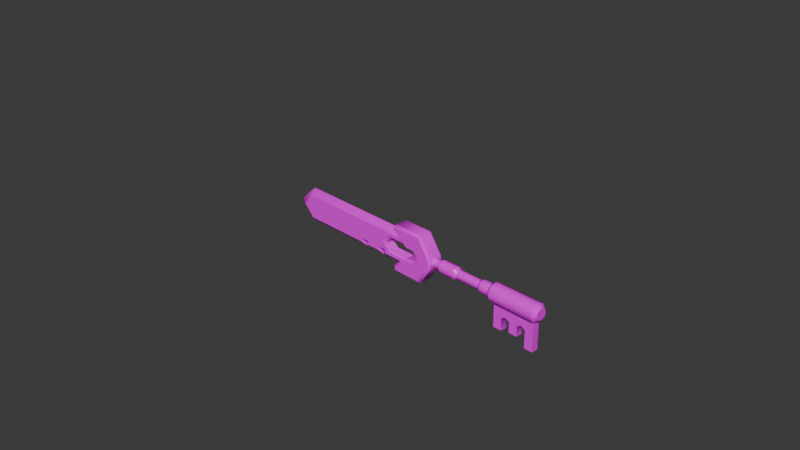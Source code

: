 # Source: blade.blend  (saved by Blender 5.0.119; exported with 4.5.12 LTS)
import bpy
from mathutils import Matrix  # noqa: F401  (used for matrix-valued properties, if any)

bpy.ops.wm.read_factory_settings(use_empty=True)
scene = bpy.context.scene
scene.name = 'Scene'

# ---- collections
col_collection = bpy.data.collections.new('Collection'); scene.collection.children.link(col_collection)

# ---- images (referenced by path relative to the original .blend; pixels are not part of the script)
import os
ASSET_DIR = os.environ.get("B2B_ASSET_DIR", "")  # directory of the original .blend (textures are referenced by path, not embedded)
HERE = os.path.dirname(os.path.abspath(__file__))  # packed textures are extracted next to this script under _unpacked/

def load_image(name, relpath, width, height, colorspace="sRGB"):
    """Load a texture the original file referenced (path relative to the .blend, or extracted next to this script)."""
    p = next((c for c in (os.path.join(HERE, relpath), os.path.join(ASSET_DIR, relpath)) if relpath and os.path.exists(c)), "")
    if p:
        img = bpy.data.images.load(p, check_existing=True)
        img.name = name
    else:  # same state as the original file: an image datablock whose file is absent (Cycles renders it pink)
        img = bpy.data.images.new(name, width, height)
        img.source = "FILE"
        img.filepath = "//" + (relpath or name)
    img.colorspace_settings.name = colorspace
    return img
img_meshpart1_diff_png = load_image('Meshpart1_diff.png', 'Meshpart1_diff.png', 1024, 1024, 'sRGB')
img_meshpart1_spec_png = load_image('Meshpart1_spec.png', 'Meshpart1_spec.png', 1024, 1024, 'sRGB')
img_meshpart1_nmap_png = load_image('Meshpart1_nmap.png', 'Meshpart1_nmap.png', 1024, 1024, 'sRGB')

# ---- materials (node trees are filled in below, after node groups)
mat_meshpart1mtl_007 = bpy.data.materials.new('Meshpart1Mtl.007')
mat_meshpart1mtl_007.use_transparency_overlap = False
mat_meshpart1mtl_007.show_transparent_back = False
mat_meshpart1mtl_007.diffuse_color = (1.0, 0.4995, 0.0008047, 1.0)
mat_meshpart1mtl_007.roughness = 1.0
mat_meshpart3mtl_005 = bpy.data.materials.new('Meshpart3Mtl.005')
mat_meshpart3mtl_005.use_transparency_overlap = False
mat_meshpart3mtl_005.show_transparent_back = False
mat_meshpart3mtl_005.diffuse_color = (0.002586, 0.002586, 0.002586, 1.0)
mat_meshpart3mtl_005.roughness = 1.0
mat_meshpart4mtl_005 = bpy.data.materials.new('Meshpart4Mtl.005')
mat_meshpart4mtl_005.use_transparency_overlap = False
mat_meshpart4mtl_005.show_transparent_back = False
mat_meshpart4mtl_005.diffuse_color = (0.7969, 0.3941, 0.0006382, 1.0)
mat_meshpart4mtl_005.roughness = 1.0

# ---- material node trees
mat_meshpart1mtl_007.use_nodes = True; mat_meshpart1mtl_007.node_tree.nodes.clear()
_N = mat_meshpart1mtl_007.node_tree.nodes; _L = mat_meshpart1mtl_007.node_tree.links
n0 = _N.new('ShaderNodeBsdfPrincipled'); n0.name = 'Principled BSDF'; n0.location = (0, 300)
n0.inputs[13].default_value = 0.5001
n1 = _N.new('ShaderNodeOutputMaterial'); n1.name = 'Material Output'; n1.location = (280, 300)
n2 = _N.new('ShaderNodeTexImage'); n2.name = 'Image Texture'; n2.location = (-480, 300)
n2.image = img_meshpart1_diff_png
n3 = _N.new('ShaderNodeTexImage'); n3.name = 'Image Texture.001'; n3.location = (-480, 0)
n3.image = img_meshpart1_spec_png
n4 = _N.new('ShaderNodeTexImage'); n4.name = 'Image Texture.002'; n4.location = (-480, -300)
n4.image = img_meshpart1_diff_png
n5 = _N.new('ShaderNodeTexImage'); n5.name = 'Image Texture.003'; n5.location = (-480, -600)
n5.image = img_meshpart1_nmap_png
n6 = _N.new('ShaderNodeNormalMap'); n6.name = 'Normal Map'; n6.location = (-200, -600)
n6.inputs[0].default_value = 0.0
_L.new(n2.outputs[0], n0.inputs[0])
_L.new(n3.outputs[0], n0.inputs[2])
_L.new(n4.outputs[1], n0.inputs[4])
_L.new(n5.outputs[0], n6.inputs[1])
_L.new(n6.outputs[0], n0.inputs[5])
_L.new(n0.outputs[0], n1.inputs[0])
n1.is_active_output = True
mat_meshpart3mtl_005.use_nodes = True; mat_meshpart3mtl_005.node_tree.nodes.clear()
_N = mat_meshpart3mtl_005.node_tree.nodes; _L = mat_meshpart3mtl_005.node_tree.links
n0 = _N.new('ShaderNodeBsdfPrincipled'); n0.name = 'Principled BSDF'; n0.location = (0, 300)
n0.inputs[13].default_value = 0.002586
n1 = _N.new('ShaderNodeOutputMaterial'); n1.name = 'Material Output'; n1.location = (280, 300)
n2 = _N.new('ShaderNodeTexImage'); n2.name = 'Image Texture'; n2.location = (-480, 300)
n2.image = img_meshpart1_diff_png
n3 = _N.new('ShaderNodeTexImage'); n3.name = 'Image Texture.001'; n3.location = (-480, 0)
n3.image = img_meshpart1_spec_png
n4 = _N.new('ShaderNodeTexImage'); n4.name = 'Image Texture.002'; n4.location = (-480, -300)
n4.image = img_meshpart1_diff_png
n5 = _N.new('ShaderNodeTexImage'); n5.name = 'Image Texture.003'; n5.location = (-480, -600)
n5.image = img_meshpart1_nmap_png
n6 = _N.new('ShaderNodeNormalMap'); n6.name = 'Normal Map'; n6.location = (-200, -600)
n6.inputs[0].default_value = 0.0
_L.new(n2.outputs[0], n0.inputs[0])
_L.new(n3.outputs[0], n0.inputs[2])
_L.new(n4.outputs[1], n0.inputs[4])
_L.new(n5.outputs[0], n6.inputs[1])
_L.new(n6.outputs[0], n0.inputs[5])
_L.new(n0.outputs[0], n1.inputs[0])
n1.is_active_output = True
mat_meshpart4mtl_005.use_nodes = True; mat_meshpart4mtl_005.node_tree.nodes.clear()
_N = mat_meshpart4mtl_005.node_tree.nodes; _L = mat_meshpart4mtl_005.node_tree.links
n0 = _N.new('ShaderNodeBsdfPrincipled'); n0.name = 'Principled BSDF'; n0.location = (0, 300)
n0.inputs[13].default_value = 0.3972
n1 = _N.new('ShaderNodeOutputMaterial'); n1.name = 'Material Output'; n1.location = (280, 300)
n2 = _N.new('ShaderNodeTexImage'); n2.name = 'Image Texture'; n2.location = (-480, 300)
n2.image = img_meshpart1_diff_png
n3 = _N.new('ShaderNodeTexImage'); n3.name = 'Image Texture.001'; n3.location = (-480, 0)
n3.image = img_meshpart1_spec_png
n4 = _N.new('ShaderNodeTexImage'); n4.name = 'Image Texture.002'; n4.location = (-480, -300)
n4.image = img_meshpart1_diff_png
n5 = _N.new('ShaderNodeTexImage'); n5.name = 'Image Texture.003'; n5.location = (-480, -600)
n5.image = img_meshpart1_nmap_png
n6 = _N.new('ShaderNodeNormalMap'); n6.name = 'Normal Map'; n6.location = (-200, -600)
n6.inputs[0].default_value = 0.0
_L.new(n2.outputs[0], n0.inputs[0])
_L.new(n3.outputs[0], n0.inputs[2])
_L.new(n4.outputs[1], n0.inputs[4])
_L.new(n5.outputs[0], n6.inputs[1])
_L.new(n6.outputs[0], n0.inputs[5])
_L.new(n0.outputs[0], n1.inputs[0])
n1.is_active_output = True

# ---- world
world_world = bpy.data.worlds.new('World'); scene.world = world_world
world_world.use_nodes = True; world_world.node_tree.nodes.clear()
_N = world_world.node_tree.nodes; _L = world_world.node_tree.links
n0 = _N.new('ShaderNodeOutputWorld'); n0.name = 'World Output'; n0.location = (200, 100)
n1 = _N.new('ShaderNodeBackground'); n1.name = 'Background'; n1.location = (-200, 100)
n1.inputs[0].default_value = (0.05088, 0.05088, 0.05088, 1.0)
_L.new(n1.outputs[0], n0.inputs[0])
n0.is_active_output = True
world_world.color = (0.05088, 0.05088, 0.05088)
world_world.sun_shadow_jitter_overblur = 0.0

# ---- cameras
cam_camera = bpy.data.cameras.new('Camera')
cam_camera.clip_end = 100.0
cam_camera.ortho_scale = 7.314

# ---- meshes
me_gun_006 = bpy.data.meshes.new('gun.006')
me_gun_006.from_pydata([(0.4446, -0.9623, 2.018), (0.1676, -1.077, 2.018), (0.2826, -1.124, 2.018), (0.3966, -1.077, 2.018), (0.1676, -0.8477, 2.018), (0.1206, -0.9623, 2.018), (0.2826, -0.8003, 2.018), (0.3966, -0.8477, 2.018), (0.3786, -2.027, 1.88), (0.3786, -1.058, 1.88), (0.1866, -1.058, 1.88), (0.1866, -2.027, 1.88), (0.3786, -1.526, 0.8816), (0.1866, -1.526, 0.8816), (0.1866, -1.871, 0.8816), (0.3786, -1.871, 0.8816), (0.4616, -0.8208, -1.454), (0.1026, -0.8208, -1.454), (0.4616, -1.101, -1.454), (0.1026, -1.101, -1.454), (0.4616, -0.2804, -1.834), (0.1026, -0.8208, -1.454), (0.1026, -0.2804, -1.834), (0.4616, -1.641, -1.834), (0.4616, -1.101, -1.454), (0.1026, -1.641, -1.834), (0.1026, -1.101, -1.454), (0.4186, -1.157, -2.981), (0.1466, -1.157, -2.981), (0.1466, -0.9608, -3.173), (0.4186, -0.9608, -3.173), (0.1466, -0.7649, -2.981), (0.4186, -0.7649, -2.981), (0.3786, -1.526, 1.381), (0.1866, -1.526, 1.381), (0.1866, -1.818, 1.381), (0.3786, -1.818, 1.381), (0.2826, -1.26, -3.382), (0.1156, -1.294, -3.461), (0.2826, -1.462, -3.396), (0.1156, -1.181, -3.461), (0.4486, -1.181, -3.461), (0.2826, -1.26, -3.382), (0.4486, -1.294, -3.461), (0.2826, -1.462, -3.396), (0.2826, -1.26, -4.042), (0.1156, -1.294, -4.121), (0.2826, -1.462, -4.056), (0.1156, -1.181, -4.121), (0.4486, -1.181, -4.121), (0.2826, -1.26, -4.042), (0.4486, -1.294, -4.121), (0.2826, -1.462, -4.056), (0.3966, -0.8477, 2.018), (0.2826, -0.6953, 1.912), (0.2826, -0.8003, 2.018), (0.1676, -0.8477, 2.018), (0.4716, -0.7735, 1.912), (0.0936, -0.7735, 1.912), (0.4096, -0.8349, 0.4629), (0.2826, -0.7805, 0.1921), (0.2826, -0.7821, 0.4629), (0.1556, -0.8349, 0.4629), (0.4106, -0.8338, 0.1921), (0.1536, -0.8338, 0.1921), (0.1886, -0.8684, 0.0998), (0.1886, -0.8681, -0.6184), (0.2826, -0.8291, -0.6184), (0.2826, -0.8294, 0.0998), (0.3766, -0.8684, 0.0998), (0.3766, -0.8681, -0.6184), (0.4616, -1.101, -2.334), (0.1026, -1.101, -2.094), (0.4616, -1.101, -2.094), (0.4616, -1.005, -1.974), (0.1026, -1.101, -2.334), (0.4616, -1.476, -2.802), (0.1026, -1.476, -2.802), (0.1026, -1.005, -1.974), (0.1026, -0.2804, -2.723), (0.4616, -0.2804, -1.834), (0.4616, -0.2804, -2.723), (0.1026, -0.2804, -1.834), (0.3766, -0.8681, -0.6184), (0.2826, -0.7789, -0.7107), (0.2826, -0.8291, -0.6184), (0.1886, -0.8681, -0.6184), (0.4126, -0.8326, -0.7107), (0.1526, -0.8326, -0.7107), (0.1526, -0.8326, -0.7107), (0.1516, -0.8315, -1.178), (0.2826, -0.7773, -1.178), (0.2826, -0.7789, -0.7107), (0.4126, -0.8326, -0.7107), (0.4136, -0.8315, -1.178), (0.1906, -0.8707, -1.587), (0.1906, -0.8707, -1.298), (0.2826, -0.8328, -1.587), (0.2826, -0.8328, -1.298), (0.3736, -0.8707, -1.587), (0.3736, -0.8707, -1.298), (0.1906, -0.8707, -1.298), (0.1516, -0.8315, -1.178), (0.2826, -0.7773, -1.178), (0.2826, -0.8328, -1.298), (0.3736, -0.8707, -1.298), (0.4136, -0.8315, -1.178), (0.4186, -1.157, -2.981), (0.1466, -1.154, -1.951), (0.4186, -1.154, -1.951), (0.1466, -1.157, -2.981), (0.1886, -0.8684, 0.0998), (0.1536, -0.8338, 0.1921), (0.2826, -0.7805, 0.1921), (0.2826, -0.8294, 0.0998), (0.3766, -0.8684, 0.0998), (0.4106, -0.8338, 0.1921), (0.4096, -0.8349, 0.4629), (0.4706, -0.7745, 0.5692), (0.2826, -0.6967, 0.5692), (0.2826, -0.7821, 0.4629), (0.1556, -0.8349, 0.4629), (0.0946, -0.7745, 0.5692), (0.0946, -0.7745, 0.5692), (0.0936, -0.7735, 1.912), (0.2826, -0.6953, 1.912), (0.2826, -0.6967, 0.5692), (0.4706, -0.7745, 0.5692), (0.4716, -0.7735, 1.912), (0.1676, -0.8477, 2.018), (0.0936, -0.7735, 1.912), (0.01559, -0.9623, 1.912), (0.1206, -0.9623, 2.018), (0.1676, -1.077, 2.018), (0.0936, -1.151, 1.912), (0.2826, -0.4596, -6.215), (0.2826, -0.9608, -6.768), (0.1156, -0.9608, -6.474), (0.1156, -0.6276, -6.137), (0.1156, -0.9608, -6.474), (0.2826, -1.462, -6.215), (0.1156, -1.294, -6.137), (0.2826, -0.9608, -6.768), (0.1556, -0.8349, 0.4629), (0.1536, -0.8338, 0.1921), (0.1006, -0.9623, 0.1921), (0.1026, -0.9623, 0.4629), (0.1556, -1.09, 0.4629), (0.1536, -1.091, 0.1921), (0.1026, -0.2804, -2.723), (0.1026, -0.4451, -2.802), (0.04861, -0.428, -2.727), (0.04861, -0.341, -2.685), (0.04861, -1.494, -2.727), (0.1026, -1.641, -2.723), (0.04861, -1.581, -2.685), (0.1026, -1.476, -2.802), (0.1886, -1.056, 0.0998), (0.1886, -1.056, -0.6184), (0.1496, -0.9623, -0.6184), (0.1496, -0.9623, 0.0998), (0.1886, -0.8684, 0.0998), (0.1886, -0.8681, -0.6184), (0.1886, -0.8681, -0.6184), (0.1526, -0.8326, -0.7107), (0.09961, -0.9623, -0.7107), (0.1496, -0.9623, -0.6184), (0.1886, -1.056, -0.6184), (0.1526, -1.092, -0.7107), (0.1026, -0.2804, -1.834), (0.1026, -0.2804, -2.723), (0.04861, -0.341, -2.685), (0.1026, -0.2804, -1.834), (0.04861, -0.341, -2.685), (0.04861, -0.341, -1.866), (0.1026, -1.005, -1.974), (0.04861, -0.8877, -1.914), (0.1026, -0.9168, -1.974), (0.04861, -1.034, -1.914), (0.1026, -1.101, -2.334), (0.1026, -1.476, -2.802), (0.04861, -1.494, -2.727), (0.1026, -1.101, -2.334), (0.04861, -1.494, -2.727), (0.04861, -1.161, -2.313), (0.1026, -1.641, -1.834), (0.04861, -1.581, -2.685), (0.1026, -1.641, -2.723), (0.04861, -1.581, -2.685), (0.1026, -1.641, -1.834), (0.04861, -1.581, -1.866), (0.04861, -1.161, -2.073), (0.04861, -1.034, -1.914), (0.1026, -1.005, -1.974), (0.1026, -1.101, -2.094), (0.04861, -0.428, -2.727), (0.1026, -0.8208, -2.334), (0.04861, -0.7602, -2.313), (0.1026, -0.4451, -2.802), (0.1156, -0.6276, -6.137), (0.1156, -0.6276, -1.951), (0.2826, -0.4596, -1.951), (0.2826, -0.4596, -6.215), (0.1526, -1.092, -0.7107), (0.1516, -1.093, -1.178), (0.0976, -0.9623, -1.178), (0.09961, -0.9623, -0.7107), (0.1526, -0.8326, -0.7107), (0.1516, -0.8315, -1.178), (0.04861, -0.7602, -2.073), (0.1026, -0.9168, -1.974), (0.04861, -0.8877, -1.914), (0.1026, -0.8208, -2.094), (0.2826, -1.462, -6.215), (0.2826, -1.462, -4.056), (0.1156, -1.294, -6.137), (0.1156, -1.294, -4.121), (0.1156, -1.294, -1.951), (0.1156, -1.294, -3.181), (0.2826, -1.462, -1.951), (0.2826, -1.462, -3.245), (0.2826, -1.462, -3.905), (0.2826, -1.462, -3.396), (0.1156, -1.294, -3.461), (0.1156, -1.294, -3.841), (0.04861, -0.341, -1.866), (0.04861, -0.8877, -1.914), (0.04861, -0.84, -1.515), (0.04861, -1.082, -1.515), (0.04861, -0.7602, -2.073), (0.04861, -0.7602, -2.313), (0.04861, -1.034, -1.914), (0.04861, -1.581, -1.866), (0.04861, -1.161, -2.073), (0.04861, -1.161, -2.313), (0.04861, -0.428, -2.727), (0.04861, -0.7602, -2.313), (0.04861, -0.341, -2.685), (0.04861, -0.341, -1.866), (0.04861, -1.581, -2.685), (0.04861, -1.161, -2.313), (0.04861, -1.494, -2.727), (0.04861, -1.581, -1.866), (0.1156, -0.9608, -6.137), (0.1156, -0.6276, -6.137), (0.1156, -0.9608, -6.474), (0.1156, -0.9608, -3.241), (0.1156, -0.6276, -6.137), (0.1156, -0.7208, -3.001), (0.1156, -0.6276, -1.951), (0.1156, -0.7208, -1.951), (0.1156, -1.294, -6.137), (0.1156, -0.9608, -6.137), (0.1156, -0.9608, -6.474), (0.1156, -0.9608, -3.241), (0.1156, -1.181, -4.121), (0.1156, -1.181, -3.841), (0.1156, -0.9608, -6.137), (0.1156, -1.294, -6.137), (0.1156, -1.294, -4.121), (0.1156, -1.181, -3.461), (0.1156, -1.294, -3.461), (0.1156, -1.294, -3.841), (0.1156, -1.181, -3.181), (0.1156, -1.201, -3.001), (0.1156, -1.294, -3.181), (0.1156, -1.294, -1.951), (0.1156, -1.201, -1.951), (0.04861, -0.341, -1.866), (0.1026, -0.8208, -1.454), (0.1026, -0.2804, -1.834), (0.04861, -0.84, -1.515), (0.04861, -1.161, -2.313), (0.04861, -1.161, -2.073), (0.1026, -1.101, -2.094), (0.1026, -1.101, -2.334), (0.1866, -1.464, 1.006), (0.1866, -1.464, 1.506), (0.1866, -1.058, 0.632), (0.1866, -1.058, 1.88), (0.1866, -1.526, 1.63), (0.1866, -2.027, 1.88), (0.1866, -2.027, 1.63), (0.1866, -1.526, 1.381), (0.1866, -1.526, 0.8816), (0.1866, -1.871, 0.632), (0.1866, -1.871, 0.8816), (0.1866, -1.526, 1.131), (0.1866, -1.818, 1.381), (0.1866, -1.818, 1.131), (0.1026, -1.101, -1.454), (0.04861, -1.581, -1.866), (0.1026, -1.641, -1.834), (0.04861, -1.082, -1.515), (0.1466, -1.154, -1.951), (0.1466, -1.157, -2.981), (0.1156, -1.201, -1.951), (0.1156, -1.201, -3.001), (0.1026, -1.101, -1.454), (0.04861, -0.84, -1.515), (0.04861, -1.082, -1.515), (0.1026, -0.8208, -1.454), (0.1526, -0.9623, -1.298), (0.1526, -0.9623, -1.587), (0.1906, -1.054, -1.298), (0.1906, -1.054, -1.587), (0.1906, -0.8707, -1.587), (0.1906, -0.8707, -1.298), (0.1026, -0.8208, -2.094), (0.04861, -0.7602, -2.313), (0.1026, -0.8208, -2.334), (0.04861, -0.7602, -2.073), (0.1466, -0.7649, -2.981), (0.1466, -0.7672, -1.951), (0.1156, -0.7208, -1.951), (0.1156, -0.7208, -3.001), (0.1906, -1.054, -1.298), (0.1516, -1.093, -1.178), (0.0976, -0.9623, -1.178), (0.1526, -0.9623, -1.298), (0.1906, -0.8707, -1.298), (0.1516, -0.8315, -1.178), (0.1156, -1.201, -3.001), (0.1466, -0.9608, -3.173), (0.1156, -0.9608, -3.241), (0.1466, -1.157, -2.981), (0.1466, -0.9608, -3.173), (0.1466, -0.7649, -2.981), (0.1156, -0.7208, -3.001), (0.1156, -0.9608, -3.241), (0.1886, -1.056, 0.0998), (0.1536, -1.091, 0.1921), (0.1006, -0.9623, 0.1921), (0.1496, -0.9623, 0.0998), (0.1886, -0.8684, 0.0998), (0.1536, -0.8338, 0.1921), (0.1556, -0.8349, 0.4629), (0.0946, -0.7745, 0.5692), (0.0166, -0.9623, 0.5692), (0.1026, -0.9623, 0.4629), (0.1556, -1.09, 0.4629), (0.0946, -1.15, 0.5692), (0.01559, -0.9623, 1.912), (0.0946, -0.7745, 0.5692), (0.0166, -0.9623, 0.5692), (0.0946, -1.15, 0.5692), (0.0936, -0.7735, 1.912), (0.0936, -1.151, 1.912), (0.4486, -1.294, -3.841), (0.2826, -1.26, -3.919), (0.4486, -1.181, -3.841), (0.2826, -1.462, -3.905), (0.2826, -1.462, -3.905), (0.1156, -1.294, -3.841), (0.2826, -1.26, -3.919), (0.1156, -1.181, -3.841), (0.4486, -1.294, -3.181), (0.2826, -1.26, -3.259), (0.4486, -1.181, -3.181), (0.2826, -1.462, -3.245), (0.2826, -1.462, -3.245), (0.1156, -1.294, -3.181), (0.2826, -1.26, -3.259), (0.1156, -1.181, -3.181), (0.3786, -1.526, 1.131), (0.1866, -1.526, 1.131), (0.3786, -1.818, 1.131), (0.1866, -1.818, 1.131), (0.4616, -1.005, -1.974), (0.1026, -1.476, -2.802), (0.1026, -1.005, -1.974), (0.4616, -0.9168, -1.974), (0.1026, -0.9168, -1.974), (0.4616, -0.4451, -2.802), (0.1026, -0.2804, -2.723), (0.1026, -0.4451, -2.802), (0.4616, -0.2804, -2.723), (0.4616, -1.641, -2.723), (0.1026, -1.641, -2.723), (0.4616, -1.476, -2.802), (0.3786, -2.027, 1.63), (0.1866, -1.526, 1.63), (0.3786, -1.526, 1.63), (0.1866, -2.027, 1.63), (0.3786, -1.058, 0.632), (0.3786, -1.871, 0.632), (0.1866, -1.871, 0.632), (0.1866, -1.058, 0.632), (0.1676, -1.077, 2.018), (0.0936, -1.151, 1.912), (0.2826, -1.229, 1.912), (0.2826, -1.124, 2.018), (0.3966, -1.077, 2.018), (0.4716, -1.151, 1.912), (0.1556, -1.09, 0.4629), (0.1536, -1.091, 0.1921), (0.2826, -1.144, 0.1921), (0.2826, -1.142, 0.4629), (0.4096, -1.09, 0.4629), (0.4106, -1.091, 0.1921), (0.1886, -1.056, 0.0998), (0.2826, -1.095, -0.6184), (0.2826, -1.095, 0.0998), (0.3766, -1.056, 0.0998), (0.1886, -1.056, -0.6184), (0.3766, -1.056, -0.6184), (0.3786, -1.526, 1.131), (0.1866, -1.526, 1.131), (0.3786, -1.464, 1.006), (0.1866, -1.464, 1.006), (0.3786, -1.526, 0.8816), (0.1866, -1.526, 0.8816), (0.4616, -0.9168, -1.974), (0.1026, -0.9168, -1.974), (0.4616, -0.8208, -2.094), (0.1026, -0.8208, -2.094), (0.1026, -0.8208, -2.334), (0.4616, -0.8208, -2.334), (0.1026, -0.4451, -2.802), (0.4616, -0.4451, -2.802), (0.3786, -2.027, 1.88), (0.1866, -2.027, 1.88), (0.3786, -2.027, 1.63), (0.1866, -2.027, 1.63), (0.1866, -1.871, 0.8816), (0.3786, -1.871, 0.632), (0.3786, -1.871, 0.8816), (0.1866, -1.871, 0.632), (0.1866, -1.818, 1.381), (0.3786, -1.818, 1.131), (0.3786, -1.818, 1.381), (0.1866, -1.818, 1.131), (0.4616, -1.641, -2.723), (0.4616, -1.641, -1.834), (0.1026, -1.641, -1.834), (0.1026, -1.641, -2.723), (0.1886, -1.056, -0.6184), (0.1526, -1.092, -0.7107), (0.2826, -1.146, -0.7107), (0.2826, -1.095, -0.6184), (0.3766, -1.056, -0.6184), (0.4126, -1.092, -0.7107), (0.1526, -1.092, -0.7107), (0.2826, -1.147, -1.178), (0.2826, -1.146, -0.7107), (0.4126, -1.092, -0.7107), (0.1516, -1.093, -1.178), (0.4136, -1.093, -1.178), (0.1156, -1.181, -3.841), (0.2826, -1.26, -4.042), (0.2826, -1.26, -3.919), (0.1156, -1.181, -4.121), (0.2826, -1.26, -3.259), (0.1156, -1.181, -3.181), (0.2826, -1.26, -3.382), (0.1156, -1.181, -3.461), (0.4486, -1.181, -3.181), (0.2826, -1.26, -3.259), (0.4486, -1.181, -3.461), (0.2826, -1.26, -3.382), (0.2826, -1.26, -3.919), (0.4486, -1.181, -4.121), (0.4486, -1.181, -3.841), (0.2826, -1.26, -4.042), (0.1906, -1.054, -1.298), (0.1906, -1.054, -1.587), (0.2826, -1.092, -1.298), (0.2826, -1.092, -1.587), (0.3736, -1.054, -1.298), (0.3736, -1.054, -1.587), (0.3736, -1.054, -1.298), (0.4136, -1.093, -1.178), (0.2826, -1.147, -1.178), (0.2826, -1.092, -1.298), (0.1906, -1.054, -1.298), (0.1516, -1.093, -1.178), (0.1466, -0.7649, -2.981), (0.4186, -0.7649, -2.981), (0.1466, -0.7672, -1.951), (0.4186, -0.7672, -1.951), (0.1866, -1.526, 1.63), (0.3786, -1.526, 1.63), (0.3786, -1.464, 1.506), (0.1866, -1.464, 1.506), (0.3786, -1.526, 1.381), (0.1866, -1.526, 1.381), (0.2826, -1.095, 0.0998), (0.2826, -1.144, 0.1921), (0.1886, -1.056, 0.0998), (0.3766, -1.056, 0.0998), (0.1536, -1.091, 0.1921), (0.4106, -1.091, 0.1921), (0.1556, -1.09, 0.4629), (0.0946, -1.15, 0.5692), (0.2826, -1.228, 0.5692), (0.2826, -1.142, 0.4629), (0.4096, -1.09, 0.4629), (0.4706, -1.15, 0.5692), (0.0946, -1.15, 0.5692), (0.0936, -1.151, 1.912), (0.2826, -1.229, 1.912), (0.2826, -1.228, 0.5692), (0.4706, -1.15, 0.5692), (0.4716, -1.151, 1.912), (0.3966, -0.8477, 2.018), (0.4716, -0.7735, 1.912), (0.5496, -0.9623, 1.912), (0.4446, -0.9623, 2.018), (0.3966, -1.077, 2.018), (0.4716, -1.151, 1.912), (0.5496, -0.9623, 1.912), (0.4446, -0.9623, 2.018), (0.2826, -0.4596, -6.215), (0.4486, -0.9608, -6.474), (0.2826, -0.9608, -6.768), (0.4486, -0.6276, -6.137), (0.2826, -1.462, -6.215), (0.2826, -0.9608, -6.768), (0.4486, -0.9608, -6.474), (0.4486, -1.294, -6.137), (0.4096, -0.8349, 0.4629), (0.4106, -0.8338, 0.1921), (0.4646, -0.9623, 0.1921), (0.4626, -0.9623, 0.4629), (0.4096, -1.09, 0.4629), (0.4106, -1.091, 0.1921), (0.4646, -0.9623, 0.1921), (0.4626, -0.9623, 0.4629), (0.5166, -0.428, -2.727), (0.4616, -0.2804, -2.723), (0.5166, -0.341, -2.685), (0.4616, -0.4451, -2.802), (0.4616, -1.641, -2.723), (0.4616, -1.476, -2.802), (0.5166, -1.494, -2.727), (0.5166, -1.581, -2.685), (0.3766, -1.056, 0.0998), (0.3766, -1.056, -0.6184), (0.4156, -0.9623, -0.6184), (0.4156, -0.9623, 0.0998), (0.3766, -0.8684, 0.0998), (0.3766, -0.8681, -0.6184), (0.4156, -0.9623, -0.6184), (0.4156, -0.9623, 0.0998), (0.3766, -0.8681, -0.6184), (0.4126, -0.8326, -0.7107), (0.4656, -0.9623, -0.7107), (0.4156, -0.9623, -0.6184), (0.3766, -1.056, -0.6184), (0.4126, -1.092, -0.7107), (0.4656, -0.9623, -0.7107), (0.4156, -0.9623, -0.6184), (0.4616, -0.2804, -1.834), (0.5166, -0.341, -2.685), (0.4616, -0.2804, -2.723), (0.5166, -0.341, -2.685), (0.4616, -0.2804, -1.834), (0.5166, -0.341, -1.866), (0.4616, -1.005, -1.974), (0.4616, -0.9168, -1.974), (0.5166, -0.8877, -1.914), (0.5166, -1.034, -1.914), (0.5166, -1.494, -2.727), (0.4616, -1.101, -2.334), (0.5166, -1.161, -2.313), (0.4616, -1.101, -2.334), (0.5166, -1.494, -2.727), (0.4616, -1.476, -2.802), (0.5166, -1.581, -2.685), (0.5166, -1.581, -1.866), (0.4616, -1.641, -1.834), (0.5166, -1.581, -2.685), (0.4616, -1.641, -1.834), (0.4616, -1.641, -2.723), (0.5166, -1.161, -2.073), (0.4616, -1.005, -1.974), (0.5166, -1.034, -1.914), (0.4616, -1.101, -2.094), (0.4616, -0.8208, -2.334), (0.4616, -0.4451, -2.802), (0.5166, -0.428, -2.727), (0.5166, -0.7602, -2.313), (0.2826, -0.4596, -1.951), (0.4486, -0.6276, -6.137), (0.2826, -0.4596, -6.215), (0.4486, -0.6276, -1.951), (0.4126, -1.092, -0.7107), (0.4136, -1.093, -1.178), (0.4676, -0.9623, -1.178), (0.4656, -0.9623, -0.7107), (0.4126, -0.8326, -0.7107), (0.4136, -0.8315, -1.178), (0.4676, -0.9623, -1.178), (0.4656, -0.9623, -0.7107), (0.5166, -0.7602, -2.073), (0.4616, -0.9168, -1.974), (0.4616, -0.8208, -2.094), (0.5166, -0.8877, -1.914), (0.4486, -1.294, -6.137), (0.4486, -1.294, -4.121), (0.2826, -1.462, -4.056), (0.2826, -1.462, -6.215), (0.4486, -1.294, -3.181), (0.4486, -1.294, -1.951), (0.2826, -1.462, -1.951), (0.2826, -1.462, -3.245), (0.4486, -1.294, -3.841), (0.4486, -1.294, -3.461), (0.2826, -1.462, -3.396), (0.2826, -1.462, -3.905), (0.5166, -1.034, -1.914), (0.5166, -1.581, -1.866), (0.5166, -1.161, -2.073), (0.5166, -1.161, -2.313), (0.5166, -1.082, -1.515), (0.5166, -0.84, -1.515), (0.5166, -0.8877, -1.914), (0.5166, -0.341, -1.866), (0.5166, -0.7602, -2.073), (0.5166, -0.7602, -2.313), (0.5166, -1.581, -2.685), (0.5166, -1.161, -2.313), (0.5166, -1.581, -1.866), (0.5166, -1.494, -2.727), (0.5166, -0.341, -2.685), (0.5166, -0.7602, -2.313), (0.5166, -0.428, -2.727), (0.5166, -0.341, -1.866), (0.4486, -0.6276, -6.137), (0.4486, -0.9608, -3.241), (0.4486, -0.9608, -6.137), (0.4486, -0.9608, -6.474), (0.4486, -0.6276, -6.137), (0.4486, -0.7208, -3.001), (0.4486, -0.6276, -1.951), (0.4486, -0.7208, -1.951), (0.4486, -0.9608, -6.137), (0.4486, -1.294, -6.137), (0.4486, -0.9608, -6.474), (0.4486, -1.181, -3.461), (0.4486, -1.294, -3.461), (0.4486, -1.294, -3.841), (0.4486, -1.181, -3.841), (0.4486, -0.9608, -3.241), (0.4486, -1.181, -3.181), (0.4486, -1.181, -4.121), (0.4486, -1.201, -3.001), (0.4486, -0.9608, -6.137), (0.4486, -1.294, -6.137), (0.4486, -1.294, -4.121), (0.4486, -1.294, -3.181), (0.4486, -1.294, -1.951), (0.4486, -1.201, -1.951), (0.5166, -0.341, -1.866), (0.4616, -0.8208, -1.454), (0.5166, -0.84, -1.515), (0.4616, -0.2804, -1.834), (0.4616, -1.101, -2.094), (0.5166, -1.161, -2.313), (0.4616, -1.101, -2.334), (0.5166, -1.161, -2.073), (0.3786, -2.027, 1.88), (0.3786, -1.526, 1.63), (0.3786, -1.058, 1.88), (0.3786, -2.027, 1.63), (0.3786, -1.464, 1.506), (0.3786, -1.058, 0.632), (0.3786, -1.464, 1.006), (0.3786, -1.526, 0.8816), (0.3786, -1.871, 0.632), (0.3786, -1.871, 0.8816), (0.3786, -1.526, 1.131), (0.3786, -1.526, 1.381), (0.3786, -1.818, 1.131), (0.3786, -1.818, 1.381), (0.4616, -1.101, -1.454), (0.4616, -1.641, -1.834), (0.5166, -1.581, -1.866), (0.4616, -1.101, -1.454), (0.5166, -1.581, -1.866), (0.5166, -1.082, -1.515), (0.4486, -1.201, -1.951), (0.4186, -1.157, -2.981), (0.4186, -1.154, -1.951), (0.4486, -1.201, -3.001), (0.5166, -0.84, -1.515), (0.4616, -1.101, -1.454), (0.5166, -1.082, -1.515), (0.4616, -0.8208, -1.454), (0.3736, -1.054, -1.298), (0.3736, -1.054, -1.587), (0.4116, -0.9623, -1.298), (0.4116, -0.9623, -1.587), (0.3736, -0.8707, -1.587), (0.3736, -0.8707, -1.298), (0.4116, -0.9623, -1.587), (0.4116, -0.9623, -1.298), (0.5166, -0.7602, -2.313), (0.5166, -0.7602, -2.073), (0.4616, -0.8208, -2.094), (0.4616, -0.8208, -2.334), (0.4486, -0.7208, -1.951), (0.4186, -0.7649, -2.981), (0.4486, -0.7208, -3.001), (0.4186, -0.7672, -1.951), (0.4116, -0.9623, -1.298), (0.4676, -0.9623, -1.178), (0.3736, -1.054, -1.298), (0.4136, -1.093, -1.178), (0.3736, -0.8707, -1.298), (0.4136, -0.8315, -1.178), (0.4676, -0.9623, -1.178), (0.4116, -0.9623, -1.298), (0.4486, -1.201, -3.001), (0.4486, -0.9608, -3.241), (0.4186, -0.9608, -3.173), (0.4186, -1.157, -2.981), (0.4186, -0.9608, -3.173), (0.4486, -0.7208, -3.001), (0.4186, -0.7649, -2.981), (0.4486, -0.9608, -3.241), (0.3766, -1.056, 0.0998), (0.4106, -1.091, 0.1921), (0.4646, -0.9623, 0.1921), (0.4156, -0.9623, 0.0998), (0.3766, -0.8684, 0.0998), (0.4106, -0.8338, 0.1921), (0.4646, -0.9623, 0.1921), (0.4156, -0.9623, 0.0998), (0.4096, -0.8349, 0.4629), (0.5476, -0.9623, 0.5692), (0.4626, -0.9623, 0.4629), (0.4706, -0.7745, 0.5692), (0.4096, -1.09, 0.4629), (0.4706, -1.15, 0.5692), (0.5476, -0.9623, 0.5692), (0.4626, -0.9623, 0.4629), (0.4706, -0.7745, 0.5692), (0.4706, -1.15, 0.5692), (0.4716, -0.7735, 1.912), (0.5496, -0.9623, 1.912), (0.5476, -0.9623, 0.5692), (0.4716, -1.151, 1.912), (0.5496, -0.9623, 1.912), (0.5476, -0.9623, 0.5692), (-0.06439, 0.1639, -5.051), (0.09662, -0.07935, -5.051), (0.07562, 0.902, 1.541), (-0.1934, 0.903, -1.19), (0.2316, 0.0624, 3.83), (-0.2424, 0.2562, 3.783), (-0.1954, 0.0624, 3.83), (0.1846, -0.05524, -0.3404), (-0.1484, 0.1875, -0.5111), (0.2416, 0.3629, -0.5674), (0.2446, 0.9538, 1.573), (0.2446, 0.955, -1.19), (-0.2694, 0.7552, -1.19), (-0.03638, 1.021, -1.233), (0.09662, -0.2533, -5.467), (0.01761, 0.718, -5.746), (-0.2094, 0.9538, 1.374), (0.2646, 0.08284, 3.802), (0.2416, 0.5934, -1.725), (0.02161, 1.007, -1.277), (0.01462, 1.007, -1.277), (0.09161, 1.014, -1.323), (-0.03638, 1.021, -1.323), (-0.03638, 1.028, 1.473), (0.07159, 1.028, 1.442), (-0.02341, 0.8611, 1.356), (0.2416, 0.8229, 1.175), (-0.2064, 0.8229, 1.575), (0.2416, 0.8229, -1.485), (-0.1824, 0.4523, 3.21), (0.1676, 0.5029, 3.21), (-0.1144, 0.6944, -5.695), (0.1676, 0.5029, 2.05), (-0.2064, 0.4962, -0.5311), (0.2316, 0.5385, 3.51), (0.1616, -0.05071, -2.04), (0.1846, -0.05524, 0.9361), (0.2446, 0.9538, 1.374), (0.3046, 0.9538, 1.573), (-0.2094, 0.955, -1.39), (0.1256, -0.01592, -2.022), (0.2416, 0.7039, 1.055), (-0.2724, 0.006902, 3.597), (0.3076, -0.8413, 3.421), (0.0816, 0.4987, -6.026), (0.0816, 0.6258, -5.84), (-0.1144, 0.6944, -5.695), (-0.2724, -1.358, 3.421), (-0.3374, -1.172, 4.18), (-0.1154, 0.6955, -3.266), (-0.1484, -0.5821, 2.19), (-0.1064, 0.438, -1.737), (-0.03638, 0.9199, 1.473), (-0.009399, 0.9087, 1.442), (0.05859, 0.8622, -1.173), (-0.2874, 0.9379, 1.558), (-0.2694, 0.7139, -1.29), (-0.2634, -0.7054, 2.071), (-0.2634, -0.2165, 3.76), (-0.2284, -0.7522, 2.088), (-0.2424, 0.2072, -0.5078), (-0.2224, -0.6251, 1.986), (-0.1954, 0.0624, 3.83), (-0.1954, 0.002402, 1.959), (-0.1954, 0.002402, 1.699), (-0.1064, 0.438, 1.263), (-0.09238, 0.4521, -2.88), (-0.1824, 0.1029, 2.05), (0.04861, 0.9426, -1.233), (-0.1264, -0.2093, -2.124), (-0.1154, 0.4289, -3.266), (-0.1154, 0.6955, -2.937), (-0.1624, -0.3782, 2.258), (-0.05539, 1.014, -1.233), (-0.09238, 0.6724, -3.323), (-0.1794, -0.08619, -0.3561), (0.2266, 0.8551, -1.409), (-0.1154, 0.4289, -2.937), (-0.04639, 0.4987, -5.84), (0.0816, 0.4987, -5.84), (0.09662, -0.2533, -5.675), (-0.2094, 0.754, 1.374), (0.1846, -0.2621, -0.8101), (0.1256, 0.1195, -2.501), (0.2316, -0.0576, -2.891), (0.2316, 0.3029, 1.084), (0.2446, 0.754, 1.374), (0.3046, 0.955, -1.39), (-0.2694, 0.955, -1.39), (0.2416, 0.4829, 1.055), (0.06161, 0.9307, 1.442), (0.0946, 0.974, 1.442), (-0.3374, -0.9151, 3.794), (-0.3374, -1.297, 3.421), (-0.3374, -0.9117, 3.421), (-0.2264, -0.8865, 3.366), (-0.2704, -1.235, 3.366), (-0.2694, 0.754, 1.374), (0.2646, -0.7363, 1.907), (-0.1484, -0.5821, 2.19), (0.1846, -0.5821, 1.07), (0.07159, 0.9199, 1.473), (0.09662, -0.1234, -4.636), (0.2776, -0.01092, -2.879), (0.2316, -0.0576, -2.429), (0.2776, 0.04908, 1.946), (-0.1954, -0.0576, -2.429), (0.2176, 0.1029, 3.21), (0.1276, 0.4521, -5.996), (0.1496, 0.43, -5.695), (0.1276, 0.4521, -2.88), (0.2316, -0.0576, -2.891), (0.2316, 0.002402, 1.699), (0.2316, 0.1424, -0.4873), (0.2316, 0.1424, 1.047), (0.2316, 0.4029, 1.01), (0.1276, 0.4521, -3.323), (0.2446, 0.7552, -1.19), (-0.2094, 0.7552, -1.39), (-0.2094, 0.7552, -1.19), (-0.04639, 0.6258, -6.026), (0.1496, 0.6944, -5.695), (0.1416, 0.438, -1.737), (0.04462, 0.9087, 1.473), (-0.0484, 0.9366, 1.457), (0.1846, -0.2621, -0.8101), (0.3226, 0.9379, 1.558), (0.3226, 0.9379, 1.39), (0.3226, 0.7352, 1.474), (0.3226, 0.8551, -1.171), (0.3226, 0.8551, -1.409), (0.3226, 0.7364, -1.29), (0.3046, 0.9538, 1.374), (0.3046, 0.754, 1.374), (0.2986, -0.7054, 2.071), (0.2986, 0.04111, 2.054), (0.2646, -0.7522, 2.088), (0.2776, 0.2072, 1.068), (0.2776, 0.2718, 2.372), (0.2776, 0.2562, 3.783), (0.2576, -0.6251, 1.986), (0.2776, -0.01092, -2.879), (0.2776, 0.1891, -0.5166), (0.2316, 0.4029, -0.4501), (0.1276, 0.4521, -5.746), (0.1276, 0.6724, -2.88), (0.2156, -0.06208, -0.8929), (0.2156, 0.1565, 2.159), (-0.03638, 1.021, -1.323), (-0.01239, 0.9426, -1.233), (0.0686, 0.8213, -1.233), (-0.1914, 0.9379, 1.558), (-0.1914, 0.9379, 1.39), (-0.1914, 0.7364, -1.29), (-0.1914, 0.8551, -1.171), (-0.1914, 0.9738, -1.29), (0.1616, 0.2678, -2.338), (0.3726, -0.9117, 3.421), (0.3726, -0.9151, 3.794), (0.3726, -0.7592, 3.857), (0.3726, 0.006902, 3.679), (0.1506, 0.4289, -2.937), (0.1506, 0.6955, -2.937), (0.1496, 0.6944, -4.616), (-0.2814, 0.2701, 1.933), (-0.2814, 0.3261, 1.937), (-0.2814, 0.2701, 1.98), (-0.2814, 0.3459, 1.956), (-0.2904, 0.3459, 1.956), (-0.2904, 0.3459, 1.956), (-0.3284, 0.3396, 1.959), (-0.3004, 0.2761, 1.959), (-0.2944, 0.2759, 1.964), (-0.2304, 0.3244, 1.964), (-0.2294, 0.3236, 1.964), (-0.2384, 0.2755, 1.964), (-0.2414, 0.2755, 1.964), (-0.2474, 0.2783, 1.964), (-0.2844, 0.2765, 1.964), (-0.2944, 0.2759, 1.964), (-0.3324, 0.3373, 1.964), (-0.3504, 0.3348, 1.964), (-0.3454, 0.2739, 1.964), (-0.3624, 0.2669, 1.964), (-0.3714, 0.3438, 1.964), (-0.3904, 0.2867, 1.964), (-0.3984, 0.3501, 1.964), (-0.2744, 0.24, 1.993), (-0.3554, 0.2867, 1.964), (-0.3574, 0.3354, 1.959), (-0.3554, 0.3387, 1.964), (-0.2744, 0.3529, 2.017), (-0.2894, 0.2764, 2.007), (-0.3254, 0.325, 1.948), (-0.3534, 0.3548, 1.964), (-0.3714, 0.3583, 1.948), (-0.3924, 0.3543, 1.948), (-0.4084, 0.3463, 1.952), (-0.2424, 0.368, 1.908), (-0.3554, 0.2867, 1.948), (-0.3604, 0.2838, 1.948), (-0.3664, 0.282, 1.948), (-0.3724, 0.2854, 1.959), (-0.3784, 0.282, 1.948), (-0.3824, 0.2872, 1.959), (-0.3924, 0.2934, 1.952), (-0.4194, 0.32, 1.948), (-0.4194, 0.304, 1.948), (-0.4114, 0.2873, 1.948), (-0.4084, 0.2777, 1.952), (-0.4084, 0.3463, 1.952), (-0.4114, 0.3367, 1.948), (-0.3004, 0.2761, 1.952), (-0.3464, 0.33, 1.948), (-0.3454, 0.2739, 1.948), (-0.3284, 0.2845, 1.952), (-0.3974, 0.3511, 1.948), (-0.4114, 0.3367, 1.948), (-0.2824, 0.2731, 1.952), (-0.2784, 0.2778, 1.952), (-0.3604, 0.3416, 1.948), (-0.3724, 0.3439, 1.948), (-0.3844, 0.3416, 1.948), (-0.3974, 0.3511, 1.948), (-0.3944, 0.3348, 1.948), (-0.3904, 0.2867, 1.948), (-0.3624, 0.2669, 1.948), (-0.2524, 0.3005, 1.948), (-0.2844, 0.2765, 1.948), (-0.2944, 0.2759, 1.948), (-0.2924, 0.2752, 1.948), (-0.2304, 0.3244, 1.948), (-0.2304, 0.2817, 1.948), (-0.2444, 0.2764, 1.948), (-0.2474, 0.2783, 1.948), (-0.3504, 0.2975, 1.952), (-0.3874, 0.29, 1.952), (-0.3574, 0.3354, 1.952), (-0.2894, 0.2764, 1.906), (-0.4084, 0.2777, 1.959), (-0.3824, 0.2669, 1.964), (-0.3714, 0.2657, 1.948), (-0.3454, 0.2739, 1.964), (-0.3454, 0.2739, 1.948), (-0.3354, 0.2768, 1.959), (-0.3004, 0.2761, 1.959), (-0.2884, 0.2752, 1.964), (-0.2844, 0.2765, 1.964), (-0.2824, 0.2731, 1.959), (-0.3064, 0.2966, 1.952), (-0.3024, 0.3005, 1.964), (-0.2744, 0.24, 1.92), (-0.3724, 0.3439, 1.964), (-0.3724, 0.3439, 1.948), (-0.3714, 0.3438, 1.964), (-0.3604, 0.3416, 1.948), (-0.2894, 0.2513, 1.926), (-0.3234, 0.3289, 1.952), (-0.2744, 0.2966, 1.959), (-0.3954, 0.2975, 1.959)], [(945, 946), (991, 992), (912, 913), (963, 964), (918, 919), (934, 935), (978, 979), (992, 993), (997, 999), (764, 765), (920, 921), (974, 975), (944, 945)], [(0, 1, 2), (0, 2, 3), (0, 4, 1), (1, 4, 5), (4, 0, 6), (6, 0, 7), (8, 9, 10), (8, 10, 11), (13, 14, 12), (15, 12, 14), (16, 17, 18), (18, 17, 19), (20, 21, 16), (21, 20, 22), (23, 24, 25), (24, 26, 25), (27, 29, 28), (27, 30, 29), (30, 31, 29), (30, 32, 31), (33, 34, 35), (36, 33, 35), (37, 38, 39), (38, 37, 40), (41, 42, 43), (43, 42, 44), (45, 46, 47), (46, 45, 48), (49, 50, 51), (51, 50, 52), (53, 54, 55), (55, 54, 56), (54, 53, 57), (54, 58, 56), (59, 60, 61), (60, 62, 61), (60, 59, 63), (62, 60, 64), (65, 67, 66), (67, 65, 68), (69, 67, 68), (67, 69, 70), (71, 72, 73), (73, 72, 74), (72, 71, 75), (76, 75, 71), (75, 76, 77), (74, 72, 78), (80, 81, 79), (80, 79, 82), (83, 84, 85), (84, 86, 85), (84, 83, 87), (86, 84, 88), (89, 91, 90), (91, 89, 92), (93, 91, 92), (91, 93, 94), (96, 97, 95), (97, 96, 98), (98, 99, 97), (99, 98, 100), (103, 101, 102), (101, 103, 104), (103, 105, 104), (105, 103, 106), (107, 108, 109), (108, 107, 110), (113, 111, 112), (111, 113, 114), (113, 115, 114), (115, 113, 116), (118, 117, 119), (117, 120, 119), (121, 119, 120), (119, 121, 122), (125, 123, 124), (123, 125, 126), (126, 125, 127), (128, 127, 125), (131, 129, 130), (129, 131, 132), (131, 133, 132), (133, 131, 134), (135, 136, 137), (135, 137, 138), (139, 140, 141), (140, 139, 142), (145, 143, 144), (143, 145, 146), (146, 145, 147), (148, 147, 145), (149, 150, 151), (149, 151, 152), (153, 154, 155), (154, 153, 156), (158, 157, 159), (160, 159, 157), (161, 159, 160), (159, 161, 162), (165, 163, 164), (163, 165, 166), (167, 166, 165), (168, 167, 165), (169, 170, 171), (172, 173, 174), (175, 176, 177), (176, 175, 178), (179, 180, 181), (182, 183, 184), (185, 186, 187), (188, 189, 190), (191, 192, 193), (193, 194, 191), (195, 196, 197), (196, 195, 198), (199, 200, 201), (199, 201, 202), (204, 203, 205), (206, 205, 203), (207, 205, 206), (205, 207, 208), (209, 210, 211), (210, 209, 212), (213, 214, 215), (215, 214, 216), (217, 218, 219), (220, 219, 218), (221, 222, 223), (221, 223, 224), (225, 226, 227), (227, 226, 228), (226, 225, 229), (225, 230, 229), (228, 226, 231), (231, 232, 228), (232, 231, 233), (234, 232, 233), (235, 236, 237), (236, 238, 237), (239, 240, 241), (242, 240, 239), (243, 244, 245), (246, 247, 243), (247, 246, 248), (249, 247, 248), (249, 248, 250), (251, 252, 253), (254, 255, 256), (255, 254, 257), (258, 255, 257), (255, 258, 259), (254, 256, 260), (256, 261, 260), (261, 256, 262), (260, 263, 254), (264, 254, 263), (265, 264, 263), (266, 264, 265), (264, 266, 267), (268, 269, 270), (269, 268, 271), (272, 273, 274), (272, 274, 275), (276, 277, 278), (278, 277, 279), (280, 279, 277), (281, 279, 280), (281, 280, 282), (276, 283, 277), (276, 278, 284), (278, 285, 284), (286, 284, 285), (283, 276, 287), (287, 288, 283), (288, 287, 289), (290, 291, 292), (291, 290, 293), (294, 295, 296), (297, 296, 295), (298, 299, 300), (298, 301, 299), (302, 303, 304), (305, 304, 303), (303, 302, 306), (307, 306, 302), (308, 309, 310), (309, 308, 311), (312, 313, 314), (314, 315, 312), (318, 316, 317), (316, 318, 319), (319, 318, 320), (318, 321, 320), (322, 323, 324), (323, 322, 325), (326, 327, 328), (328, 329, 326), (332, 330, 331), (330, 332, 333), (333, 332, 334), (332, 335, 334), (338, 337, 336), (338, 336, 339), (340, 338, 339), (338, 340, 341), (342, 343, 344), (345, 342, 344), (343, 342, 346), (342, 345, 347), (348, 349, 350), (349, 348, 351), (352, 353, 354), (353, 355, 354), (356, 357, 358), (357, 356, 359), (360, 361, 362), (361, 363, 362), (366, 365, 364), (365, 366, 367), (368, 370, 371), (371, 370, 372), (374, 373, 375), (373, 374, 376), (377, 378, 369), (369, 379, 377), (380, 381, 382), (381, 380, 383), (384, 385, 386), (384, 386, 387), (390, 388, 389), (388, 390, 391), (390, 392, 391), (392, 390, 393), (396, 394, 395), (394, 396, 397), (397, 396, 398), (399, 398, 396), (400, 401, 402), (402, 401, 403), (401, 400, 404), (405, 403, 401), (406, 407, 408), (408, 407, 409), (409, 410, 408), (410, 409, 411), (412, 413, 414), (414, 413, 415), (414, 415, 416), (417, 414, 416), (417, 416, 418), (419, 417, 418), (420, 421, 422), (422, 421, 423), (424, 425, 426), (425, 424, 427), (428, 429, 430), (429, 428, 431), (432, 433, 434), (432, 434, 435), (438, 436, 437), (436, 438, 439), (440, 439, 438), (441, 440, 438), (442, 443, 444), (444, 443, 445), (443, 442, 446), (447, 445, 443), (448, 449, 450), (449, 448, 451), (452, 453, 454), (454, 453, 455), (456, 457, 458), (458, 457, 459), (460, 461, 462), (461, 460, 463), (464, 465, 466), (467, 466, 465), (466, 467, 468), (469, 468, 467), (472, 470, 471), (470, 472, 473), (473, 472, 474), (472, 475, 474), (477, 478, 476), (477, 479, 478), (480, 482, 481), (482, 480, 483), (482, 483, 484), (484, 483, 485), (486, 487, 488), (489, 487, 486), (487, 490, 488), (487, 489, 491), (494, 493, 492), (494, 492, 495), (496, 494, 495), (494, 496, 497), (498, 500, 499), (500, 498, 501), (502, 500, 501), (500, 502, 503), (504, 506, 505), (506, 504, 507), (510, 508, 509), (508, 510, 511), (512, 513, 514), (513, 512, 515), (516, 517, 518), (516, 518, 519), (521, 520, 522), (523, 522, 520), (526, 524, 525), (524, 526, 527), (528, 529, 530), (529, 528, 531), (532, 533, 534), (532, 534, 535), (538, 536, 537), (536, 538, 539), (541, 540, 542), (543, 542, 540), (545, 544, 546), (544, 547, 546), (550, 548, 549), (548, 550, 551), (552, 553, 554), (555, 556, 557), (558, 559, 560), (560, 561, 558), (562, 563, 564), (565, 566, 567), (568, 569, 570), (571, 572, 573), (574, 575, 576), (575, 574, 577), (578, 579, 580), (578, 580, 581), (582, 583, 584), (583, 582, 585), (588, 586, 587), (586, 588, 589), (591, 590, 592), (593, 592, 590), (594, 595, 596), (595, 594, 597), (598, 599, 600), (598, 600, 601), (602, 603, 604), (602, 604, 605), (606, 607, 608), (606, 608, 609), (610, 611, 612), (611, 613, 612), (611, 610, 614), (614, 610, 615), (615, 610, 616), (616, 617, 615), (617, 616, 618), (618, 619, 617), (620, 621, 622), (621, 620, 623), (624, 625, 626), (625, 624, 627), (628, 629, 630), (631, 632, 630), (629, 628, 633), (628, 634, 633), (633, 634, 635), (636, 637, 638), (639, 640, 641), (639, 641, 642), (642, 643, 639), (644, 639, 643), (645, 643, 642), (643, 646, 644), (647, 643, 645), (647, 645, 648), (648, 645, 649), (650, 644, 646), (651, 650, 646), (651, 646, 652), (653, 654, 655), (654, 653, 656), (657, 658, 659), (658, 657, 660), (661, 662, 663), (662, 661, 664), (663, 662, 665), (666, 663, 665), (665, 667, 666), (666, 667, 668), (669, 666, 668), (668, 670, 669), (667, 665, 671), (671, 665, 672), (672, 673, 671), (673, 672, 674), (675, 676, 677), (678, 679, 680), (681, 682, 683), (682, 681, 684), (685, 686, 687), (686, 685, 688), (689, 690, 691), (692, 691, 690), (693, 694, 695), (696, 695, 694), (697, 698, 699), (697, 699, 700), (701, 702, 703), (702, 701, 704), (705, 706, 707), (706, 708, 707), (711, 709, 710), (709, 711, 712), (713, 714, 715), (713, 715, 716), (717, 718, 719), (718, 717, 720), (723, 722, 721), (724, 723, 721), (727, 725, 726), (725, 727, 728), (729, 730, 731), (730, 729, 732), (735, 734, 733), (735, 733, 736), (740, 737, 739), (737, 740, 741), (738, 743, 742), (743, 738, 744)])
me_gun_006.polygons.foreach_set('use_smooth', [True] * 432)
_uv = me_gun_006.uv_layers.new(name='UVMap')
_uv.uv.foreach_set('vector', [-2.799, 4.194, -2.833, 4.18, -2.819, 4.174, -2.799, 4.194, -2.819, 4.174, -2.804, 4.18, -2.799, 4.194, -2.833, 4.209, -2.833, 4.18, -2.833, 4.18, -2.833, 4.209, -2.839, 4.194, -2.833, 4.209, -2.799, 4.194, -2.819, 4.215, -2.819, 4.215, -2.799, 4.194, -2.804, 4.209, -2.807, 4.061, -2.807, 4.182, -2.831, 4.182, -2.807, 4.061, -2.831, 4.182, -2.831, 4.061, -2.831, 4.124, -2.831, 4.081, -2.807, 4.124, -2.807, 4.081, -2.807, 4.124, -2.831, 4.081, -2.796, 4.212, -2.841, 4.212, -2.796, 4.177, -2.796, 4.177, -2.841, 4.212, -2.841, 4.177, -2.796, 4.28, -2.841, 4.212, -2.796, 4.212, -2.841, 4.212, -2.796, 4.28, -2.841, 4.28, -2.796, 4.11, -2.796, 4.177, -2.841, 4.11, -2.796, 4.177, -2.841, 4.177, -2.841, 4.11, -2.802, 4.17, -2.836, 4.195, -2.836, 4.17, -2.802, 4.17, -2.802, 4.195, -2.836, 4.195, -2.802, 4.195, -2.836, 4.219, -2.836, 4.195, -2.802, 4.195, -2.802, 4.219, -2.836, 4.219, -2.807, 4.124, -2.831, 4.124, -2.831, 4.087, -2.807, 4.087, -2.807, 4.124, -2.831, 4.087, -2.819, 4.157, -2.84, 4.153, -2.819, 4.132, -2.84, 4.153, -2.819, 4.157, -2.84, 4.167, -2.798, 4.167, -2.819, 4.157, -2.798, 4.153, -2.798, 4.153, -2.819, 4.157, -2.819, 4.132, -2.819, 4.157, -2.84, 4.153, -2.819, 4.132, -2.84, 4.153, -2.819, 4.157, -2.84, 4.167, -2.798, 4.167, -2.819, 4.157, -2.798, 4.153, -2.798, 4.153, -2.819, 4.157, -2.819, 4.132, -3.368, 4.156, -3.355, 4.171, -3.368, 4.171, -3.368, 4.171, -3.355, 4.171, -3.368, 4.185, -3.355, 4.171, -3.368, 4.156, -3.355, 4.147, -3.355, 4.171, -3.355, 4.194, -3.368, 4.185, -3.173, 4.155, -3.14, 4.171, -3.173, 4.171, -3.14, 4.171, -3.173, 4.186, -3.173, 4.171, -3.14, 4.171, -3.173, 4.155, -3.14, 4.154, -3.173, 4.186, -3.14, 4.171, -3.14, 4.187, -3.128, 4.182, -3.038, 4.171, -3.038, 4.182, -3.038, 4.171, -3.128, 4.182, -3.128, 4.171, -3.128, 4.159, -3.038, 4.171, -3.128, 4.171, -3.038, 4.171, -3.128, 4.159, -3.038, 4.159, -2.824, 4.148, -2.854, 4.193, -2.854, 4.148, -2.854, 4.148, -2.854, 4.193, -2.869, 4.148, -2.854, 4.193, -2.824, 4.148, -2.824, 4.193, -2.765, 4.148, -2.824, 4.193, -2.824, 4.148, -2.824, 4.193, -2.765, 4.148, -2.765, 4.193, -2.869, 4.148, -2.854, 4.193, -2.869, 4.193, -2.886, 4.148, -2.775, 4.148, -2.775, 4.193, -2.886, 4.148, -2.775, 4.193, -2.886, 4.193, -3.038, 4.159, -3.027, 4.171, -3.038, 4.171, -3.027, 4.171, -3.038, 4.182, -3.038, 4.171, -3.027, 4.171, -3.038, 4.159, -3.027, 4.154, -3.038, 4.182, -3.027, 4.171, -3.027, 4.187, -3.027, 4.187, -2.968, 4.171, -2.968, 4.187, -2.968, 4.171, -3.027, 4.187, -3.027, 4.171, -3.027, 4.154, -2.968, 4.171, -3.027, 4.171, -2.968, 4.171, -3.027, 4.154, -2.968, 4.154, -2.953, 4.182, -2.917, 4.171, -2.917, 4.182, -2.917, 4.171, -2.953, 4.182, -2.953, 4.171, -2.953, 4.171, -2.917, 4.159, -2.917, 4.171, -2.917, 4.159, -2.953, 4.171, -2.953, 4.159, -2.968, 4.171, -2.953, 4.182, -2.968, 4.187, -2.953, 4.182, -2.968, 4.171, -2.953, 4.171, -2.968, 4.171, -2.953, 4.159, -2.953, 4.171, -2.953, 4.159, -2.968, 4.171, -2.968, 4.154, -2.743, 4.154, -2.872, 4.188, -2.872, 4.154, -2.872, 4.188, -2.743, 4.154, -2.743, 4.188, -3.14, 4.171, -3.128, 4.182, -3.14, 4.187, -3.128, 4.182, -3.14, 4.171, -3.128, 4.171, -3.14, 4.171, -3.128, 4.159, -3.128, 4.171, -3.128, 4.159, -3.14, 4.171, -3.14, 4.154, -3.187, 4.147, -3.173, 4.155, -3.187, 4.171, -3.173, 4.155, -3.173, 4.171, -3.187, 4.171, -3.173, 4.186, -3.187, 4.171, -3.173, 4.171, -3.187, 4.171, -3.173, 4.186, -3.187, 4.194, -3.355, 4.171, -3.187, 4.194, -3.355, 4.194, -3.187, 4.194, -3.355, 4.171, -3.187, 4.171, -3.187, 4.171, -3.355, 4.171, -3.187, 4.147, -3.355, 4.147, -3.187, 4.147, -3.355, 4.171, -2.283, 4.194, -2.27, 4.209, -2.283, 4.218, -2.27, 4.209, -2.283, 4.194, -2.27, 4.194, -2.283, 4.194, -2.27, 4.18, -2.27, 4.194, -2.27, 4.18, -2.283, 4.194, -2.283, 4.171, -3.299, 4.257, -3.368, 4.195, -3.331, 4.195, -3.299, 4.257, -3.331, 4.195, -3.289, 4.236, -3.331, 4.195, -3.299, 4.132, -3.289, 4.153, -3.299, 4.132, -3.331, 4.195, -3.368, 4.195, -2.498, 4.194, -2.464, 4.21, -2.498, 4.211, -2.464, 4.21, -2.498, 4.194, -2.464, 4.194, -2.464, 4.194, -2.498, 4.194, -2.464, 4.179, -2.498, 4.178, -2.464, 4.179, -2.498, 4.194, -2.862, 4.28, -2.872, 4.259, -2.863, 4.261, -2.862, 4.28, -2.863, 4.261, -2.858, 4.272, -2.863, 4.128, -2.862, 4.11, -2.858, 4.117, -2.862, 4.11, -2.863, 4.128, -2.872, 4.13, -2.599, 4.183, -2.509, 4.183, -2.599, 4.194, -2.509, 4.194, -2.599, 4.194, -2.509, 4.183, -2.509, 4.206, -2.599, 4.194, -2.509, 4.194, -2.599, 4.194, -2.509, 4.206, -2.599, 4.206, -2.611, 4.194, -2.599, 4.206, -2.611, 4.211, -2.599, 4.206, -2.611, 4.194, -2.599, 4.194, -2.599, 4.183, -2.599, 4.194, -2.611, 4.194, -2.611, 4.178, -2.599, 4.183, -2.611, 4.194, -2.751, 4.28, -2.862, 4.28, -2.858, 4.272, -2.751, 4.28, -2.858, 4.272, -2.755, 4.272, -2.769, 4.189, -2.761, 4.204, -2.769, 4.2, -2.761, 4.204, -2.769, 4.189, -2.761, 4.186, -2.814, 4.177, -2.872, 4.13, -2.863, 4.128, -2.814, 4.177, -2.863, 4.128, -2.811, 4.17, -2.751, 4.11, -2.858, 4.117, -2.862, 4.11, -2.858, 4.117, -2.751, 4.11, -2.755, 4.117, -2.781, 4.17, -2.761, 4.186, -2.769, 4.189, -2.769, 4.189, -2.784, 4.177, -2.781, 4.17, -2.863, 4.261, -2.814, 4.212, -2.811, 4.22, -2.814, 4.212, -2.863, 4.261, -2.872, 4.259, -3.289, 4.236, -2.766, 4.236, -2.766, 4.257, -3.289, 4.236, -2.766, 4.257, -3.299, 4.257, -2.669, 4.178, -2.611, 4.178, -2.669, 4.194, -2.611, 4.194, -2.669, 4.194, -2.611, 4.178, -2.611, 4.211, -2.669, 4.194, -2.611, 4.194, -2.669, 4.194, -2.611, 4.211, -2.669, 4.211, -2.781, 4.22, -2.769, 4.2, -2.761, 4.204, -2.769, 4.2, -2.781, 4.22, -2.784, 4.212, -3.299, 4.132, -3.029, 4.132, -3.289, 4.153, -3.289, 4.153, -3.029, 4.132, -3.037, 4.153, -2.766, 4.153, -2.92, 4.153, -2.766, 4.132, -2.928, 4.132, -2.766, 4.132, -2.92, 4.153, -3.01, 4.132, -2.946, 4.132, -2.955, 4.153, -3.01, 4.132, -2.955, 4.153, -3.002, 4.153, -2.755, 4.272, -2.761, 4.204, -2.711, 4.21, -2.711, 4.21, -2.761, 4.204, -2.711, 4.18, -2.761, 4.204, -2.755, 4.272, -2.781, 4.22, -2.755, 4.272, -2.811, 4.22, -2.781, 4.22, -2.711, 4.18, -2.761, 4.204, -2.761, 4.186, -2.761, 4.186, -2.755, 4.117, -2.711, 4.18, -2.755, 4.117, -2.761, 4.186, -2.781, 4.17, -2.811, 4.17, -2.755, 4.117, -2.781, 4.17, -2.863, 4.261, -2.811, 4.22, -2.858, 4.272, -2.811, 4.22, -2.755, 4.272, -2.858, 4.272, -2.858, 4.117, -2.811, 4.17, -2.863, 4.128, -2.755, 4.117, -2.811, 4.17, -2.858, 4.117, -3.289, 4.195, -3.289, 4.236, -3.331, 4.195, -2.927, 4.195, -3.289, 4.236, -3.289, 4.195, -3.289, 4.236, -2.927, 4.195, -2.897, 4.225, -2.766, 4.236, -3.289, 4.236, -2.897, 4.225, -2.766, 4.236, -2.897, 4.225, -2.766, 4.225, -3.289, 4.153, -3.289, 4.195, -3.331, 4.195, -2.927, 4.195, -3.037, 4.167, -3.002, 4.167, -3.037, 4.167, -2.927, 4.195, -3.289, 4.195, -3.289, 4.153, -3.037, 4.167, -3.289, 4.195, -3.037, 4.167, -3.289, 4.153, -3.037, 4.153, -2.927, 4.195, -3.002, 4.167, -2.955, 4.167, -3.002, 4.167, -2.955, 4.153, -2.955, 4.167, -2.955, 4.153, -3.002, 4.167, -3.002, 4.153, -2.955, 4.167, -2.92, 4.167, -2.927, 4.195, -2.897, 4.165, -2.927, 4.195, -2.92, 4.167, -2.92, 4.153, -2.897, 4.165, -2.92, 4.167, -2.766, 4.153, -2.897, 4.165, -2.92, 4.153, -2.897, 4.165, -2.766, 4.153, -2.766, 4.165, -2.755, 4.272, -2.704, 4.212, -2.751, 4.28, -2.704, 4.212, -2.755, 4.272, -2.711, 4.21, -2.811, 4.17, -2.781, 4.17, -2.784, 4.177, -2.811, 4.17, -2.784, 4.177, -2.814, 4.177, -2.396, 4.132, -2.334, 4.132, -2.443, 4.182, -2.443, 4.182, -2.334, 4.132, -2.287, 4.182, -2.318, 4.124, -2.287, 4.182, -2.334, 4.132, -2.287, 4.061, -2.287, 4.182, -2.318, 4.124, -2.287, 4.061, -2.318, 4.124, -2.318, 4.061, -2.396, 4.132, -2.349, 4.124, -2.334, 4.132, -2.396, 4.132, -2.443, 4.182, -2.412, 4.124, -2.443, 4.182, -2.443, 4.081, -2.412, 4.124, -2.412, 4.081, -2.412, 4.124, -2.443, 4.081, -2.349, 4.124, -2.396, 4.132, -2.381, 4.124, -2.381, 4.124, -2.349, 4.087, -2.349, 4.124, -2.349, 4.087, -2.381, 4.124, -2.381, 4.087, -2.704, 4.177, -2.755, 4.117, -2.751, 4.11, -2.755, 4.117, -2.704, 4.177, -2.711, 4.18, -2.766, 4.17, -2.895, 4.17, -2.766, 4.165, -2.897, 4.165, -2.766, 4.165, -2.895, 4.17, -2.704, 4.177, -2.711, 4.21, -2.711, 4.18, -2.704, 4.177, -2.704, 4.212, -2.711, 4.21, -2.684, 4.194, -2.72, 4.194, -2.684, 4.183, -2.72, 4.183, -2.684, 4.183, -2.72, 4.194, -2.72, 4.194, -2.684, 4.194, -2.72, 4.206, -2.684, 4.206, -2.72, 4.206, -2.684, 4.194, -2.784, 4.212, -2.811, 4.22, -2.814, 4.212, -2.811, 4.22, -2.784, 4.212, -2.781, 4.22, -2.895, 4.219, -2.766, 4.219, -2.766, 4.225, -2.766, 4.225, -2.897, 4.225, -2.895, 4.219, -2.669, 4.194, -2.684, 4.183, -2.669, 4.178, -2.684, 4.183, -2.669, 4.194, -2.684, 4.194, -2.684, 4.194, -2.669, 4.194, -2.684, 4.206, -2.669, 4.194, -2.669, 4.211, -2.684, 4.206, -2.897, 4.165, -2.918, 4.195, -2.927, 4.195, -2.918, 4.195, -2.897, 4.165, -2.895, 4.17, -2.918, 4.195, -2.895, 4.219, -2.897, 4.225, -2.897, 4.225, -2.927, 4.195, -2.918, 4.195, -2.498, 4.194, -2.509, 4.183, -2.498, 4.178, -2.509, 4.183, -2.498, 4.194, -2.509, 4.194, -2.509, 4.194, -2.498, 4.194, -2.509, 4.206, -2.498, 4.194, -2.498, 4.211, -2.509, 4.206, -2.451, 4.194, -2.451, 4.218, -2.464, 4.21, -2.451, 4.194, -2.464, 4.21, -2.464, 4.194, -2.464, 4.179, -2.451, 4.194, -2.464, 4.194, -2.451, 4.194, -2.464, 4.179, -2.451, 4.171, -2.283, 4.194, -2.451, 4.218, -2.451, 4.194, -2.451, 4.171, -2.283, 4.194, -2.451, 4.194, -2.451, 4.218, -2.283, 4.194, -2.283, 4.218, -2.283, 4.194, -2.451, 4.171, -2.283, 4.171, -2.84, 4.153, -2.819, 4.157, -2.84, 4.167, -2.819, 4.157, -2.84, 4.153, -2.819, 4.132, -2.819, 4.132, -2.798, 4.153, -2.819, 4.157, -2.798, 4.153, -2.798, 4.167, -2.819, 4.157, -2.84, 4.153, -2.819, 4.157, -2.84, 4.167, -2.819, 4.157, -2.84, 4.153, -2.819, 4.132, -2.819, 4.132, -2.798, 4.153, -2.819, 4.157, -2.798, 4.153, -2.798, 4.167, -2.819, 4.157, -2.831, 4.087, -2.807, 4.124, -2.831, 4.124, -2.807, 4.124, -2.831, 4.087, -2.807, 4.087, -2.841, 4.189, -2.796, 4.189, -2.841, 4.2, -2.841, 4.2, -2.796, 4.189, -2.796, 4.2, -2.796, 4.28, -2.841, 4.259, -2.796, 4.259, -2.841, 4.259, -2.796, 4.28, -2.841, 4.28, -2.841, 4.11, -2.796, 4.11, -2.796, 4.13, -2.796, 4.13, -2.841, 4.13, -2.841, 4.11, -2.831, 4.061, -2.807, 4.124, -2.831, 4.124, -2.807, 4.124, -2.831, 4.061, -2.807, 4.061, -2.831, 4.182, -2.831, 4.081, -2.807, 4.081, -2.831, 4.182, -2.807, 4.081, -2.807, 4.182, -2.283, 4.171, -2.27, 4.185, -2.283, 4.194, -2.27, 4.185, -2.283, 4.171, -2.27, 4.171, -2.283, 4.171, -2.27, 4.156, -2.27, 4.171, -2.27, 4.156, -2.283, 4.171, -2.283, 4.147, -2.498, 4.171, -2.464, 4.186, -2.498, 4.187, -2.464, 4.186, -2.498, 4.171, -2.464, 4.171, -2.464, 4.171, -2.498, 4.171, -2.464, 4.155, -2.498, 4.154, -2.464, 4.155, -2.498, 4.171, -2.509, 4.182, -2.599, 4.171, -2.509, 4.171, -2.509, 4.171, -2.599, 4.171, -2.509, 4.159, -2.599, 4.171, -2.509, 4.182, -2.599, 4.182, -2.599, 4.159, -2.509, 4.159, -2.599, 4.171, -2.381, 4.158, -2.381, 4.183, -2.396, 4.158, -2.396, 4.158, -2.381, 4.183, -2.396, 4.183, -2.396, 4.183, -2.412, 4.158, -2.396, 4.158, -2.412, 4.158, -2.396, 4.183, -2.412, 4.183, -2.769, 4.148, -2.769, 4.193, -2.784, 4.148, -2.784, 4.148, -2.769, 4.193, -2.784, 4.193, -2.784, 4.148, -2.784, 4.193, -2.814, 4.193, -2.814, 4.148, -2.784, 4.148, -2.814, 4.193, -2.814, 4.148, -2.814, 4.193, -2.872, 4.193, -2.872, 4.148, -2.814, 4.148, -2.872, 4.193, -2.287, 4.158, -2.287, 4.183, -2.318, 4.158, -2.318, 4.158, -2.287, 4.183, -2.318, 4.183, -2.412, 4.183, -2.443, 4.158, -2.412, 4.158, -2.443, 4.158, -2.412, 4.183, -2.443, 4.183, -2.349, 4.183, -2.381, 4.158, -2.349, 4.158, -2.381, 4.158, -2.349, 4.183, -2.381, 4.183, -2.862, 4.148, -2.751, 4.148, -2.751, 4.193, -2.862, 4.148, -2.751, 4.193, -2.862, 4.193, -2.611, 4.171, -2.599, 4.182, -2.611, 4.187, -2.599, 4.182, -2.611, 4.171, -2.599, 4.171, -2.599, 4.159, -2.599, 4.171, -2.611, 4.171, -2.611, 4.154, -2.599, 4.159, -2.611, 4.171, -2.611, 4.187, -2.669, 4.171, -2.611, 4.171, -2.611, 4.171, -2.669, 4.171, -2.611, 4.154, -2.669, 4.171, -2.611, 4.187, -2.669, 4.187, -2.669, 4.154, -2.611, 4.154, -2.669, 4.171, -3.002, 4.191, -3.027, 4.171, -3.012, 4.171, -3.027, 4.171, -3.002, 4.191, -3.037, 4.191, -2.929, 4.171, -2.92, 4.191, -2.945, 4.171, -2.945, 4.171, -2.92, 4.191, -2.955, 4.191, -2.92, 4.15, -2.929, 4.171, -2.955, 4.15, -2.955, 4.15, -2.929, 4.171, -2.945, 4.171, -3.012, 4.171, -3.037, 4.15, -3.002, 4.15, -3.037, 4.15, -3.012, 4.171, -3.027, 4.171, -2.684, 4.182, -2.72, 4.182, -2.684, 4.171, -2.72, 4.171, -2.684, 4.171, -2.72, 4.182, -2.684, 4.171, -2.72, 4.171, -2.684, 4.159, -2.72, 4.159, -2.684, 4.159, -2.72, 4.171, -2.669, 4.171, -2.684, 4.159, -2.669, 4.154, -2.684, 4.159, -2.669, 4.171, -2.684, 4.171, -2.684, 4.171, -2.669, 4.171, -2.684, 4.182, -2.669, 4.171, -2.669, 4.187, -2.684, 4.182, -2.895, 4.154, -2.766, 4.188, -2.895, 4.188, -2.895, 4.154, -2.766, 4.154, -2.766, 4.188, -2.318, 4.183, -2.334, 4.158, -2.318, 4.158, -2.334, 4.158, -2.318, 4.183, -2.334, 4.183, -2.334, 4.158, -2.334, 4.183, -2.349, 4.158, -2.349, 4.158, -2.334, 4.183, -2.349, 4.183, -2.509, 4.171, -2.498, 4.171, -2.509, 4.182, -2.509, 4.159, -2.498, 4.171, -2.509, 4.171, -2.498, 4.171, -2.498, 4.187, -2.509, 4.182, -2.498, 4.171, -2.509, 4.159, -2.498, 4.154, -2.451, 4.171, -2.451, 4.194, -2.464, 4.186, -2.451, 4.171, -2.464, 4.186, -2.464, 4.171, -2.464, 4.155, -2.451, 4.171, -2.464, 4.171, -2.451, 4.171, -2.464, 4.155, -2.451, 4.147, -2.451, 4.194, -2.283, 4.171, -2.283, 4.194, -2.283, 4.171, -2.451, 4.194, -2.451, 4.171, -2.451, 4.147, -2.283, 4.171, -2.451, 4.171, -2.283, 4.171, -2.451, 4.147, -2.283, 4.147, -3.368, 4.209, -3.355, 4.194, -3.355, 4.218, -3.355, 4.194, -3.368, 4.209, -3.368, 4.194, -3.355, 4.194, -3.368, 4.18, -3.355, 4.171, -3.368, 4.18, -3.355, 4.194, -3.368, 4.194, -2.339, 4.257, -2.306, 4.195, -2.27, 4.195, -2.306, 4.195, -2.339, 4.257, -2.348, 4.236, -2.339, 4.132, -2.27, 4.195, -2.306, 4.195, -2.339, 4.132, -2.306, 4.195, -2.348, 4.153, -3.14, 4.211, -3.173, 4.21, -3.14, 4.194, -3.173, 4.194, -3.14, 4.194, -3.173, 4.21, -3.14, 4.194, -3.173, 4.179, -3.14, 4.178, -3.173, 4.179, -3.14, 4.194, -3.173, 4.194, -2.775, 4.261, -2.775, 4.28, -2.78, 4.272, -2.775, 4.28, -2.775, 4.261, -2.765, 4.259, -2.775, 4.11, -2.765, 4.13, -2.775, 4.128, -2.775, 4.11, -2.775, 4.128, -2.78, 4.117, -3.038, 4.194, -3.128, 4.183, -3.038, 4.183, -3.128, 4.183, -3.038, 4.194, -3.128, 4.194, -3.038, 4.206, -3.128, 4.206, -3.038, 4.194, -3.128, 4.194, -3.038, 4.194, -3.128, 4.206, -3.027, 4.211, -3.038, 4.206, -3.027, 4.194, -3.038, 4.206, -3.038, 4.194, -3.027, 4.194, -3.027, 4.194, -3.038, 4.183, -3.027, 4.178, -3.038, 4.183, -3.027, 4.194, -3.038, 4.194, -2.886, 4.28, -2.78, 4.272, -2.775, 4.28, -2.78, 4.272, -2.886, 4.28, -2.882, 4.272, -2.869, 4.189, -2.869, 4.2, -2.876, 4.204, -2.876, 4.204, -2.876, 4.186, -2.869, 4.189, -2.775, 4.128, -2.824, 4.177, -2.826, 4.17, -2.824, 4.177, -2.775, 4.128, -2.765, 4.13, -2.78, 4.117, -2.882, 4.117, -2.886, 4.11, -2.78, 4.117, -2.886, 4.11, -2.775, 4.11, -2.856, 4.17, -2.869, 4.189, -2.876, 4.186, -2.869, 4.189, -2.856, 4.17, -2.854, 4.177, -2.824, 4.212, -2.765, 4.259, -2.775, 4.261, -2.824, 4.212, -2.775, 4.261, -2.826, 4.22, -2.872, 4.257, -2.348, 4.236, -2.339, 4.257, -2.348, 4.236, -2.872, 4.257, -2.872, 4.236, -2.968, 4.194, -3.027, 4.178, -2.968, 4.178, -3.027, 4.178, -2.968, 4.194, -3.027, 4.194, -2.968, 4.211, -3.027, 4.211, -2.968, 4.194, -3.027, 4.194, -2.968, 4.194, -3.027, 4.211, -2.856, 4.22, -2.869, 4.2, -2.854, 4.212, -2.869, 4.2, -2.856, 4.22, -2.876, 4.204, -2.348, 4.153, -2.601, 4.153, -2.609, 4.132, -2.348, 4.153, -2.609, 4.132, -2.339, 4.132, -2.718, 4.153, -2.872, 4.153, -2.872, 4.132, -2.718, 4.153, -2.872, 4.132, -2.71, 4.132, -2.635, 4.153, -2.683, 4.153, -2.691, 4.132, -2.635, 4.153, -2.691, 4.132, -2.627, 4.132, -2.876, 4.186, -2.882, 4.117, -2.856, 4.17, -2.882, 4.117, -2.826, 4.17, -2.856, 4.17, -2.882, 4.117, -2.876, 4.186, -2.926, 4.18, -2.926, 4.18, -2.876, 4.186, -2.926, 4.21, -2.926, 4.21, -2.876, 4.186, -2.876, 4.204, -2.876, 4.204, -2.882, 4.272, -2.926, 4.21, -2.882, 4.272, -2.876, 4.204, -2.856, 4.22, -2.856, 4.22, -2.826, 4.22, -2.882, 4.272, -2.78, 4.117, -2.826, 4.17, -2.882, 4.117, -2.826, 4.17, -2.78, 4.117, -2.775, 4.128, -2.78, 4.272, -2.826, 4.22, -2.775, 4.261, -2.826, 4.22, -2.78, 4.272, -2.882, 4.272, -2.348, 4.236, -2.711, 4.195, -2.348, 4.195, -2.306, 4.195, -2.348, 4.236, -2.348, 4.195, -2.711, 4.195, -2.348, 4.236, -2.74, 4.225, -2.348, 4.236, -2.872, 4.236, -2.74, 4.225, -2.74, 4.225, -2.872, 4.236, -2.872, 4.225, -2.348, 4.195, -2.348, 4.153, -2.306, 4.195, -2.683, 4.167, -2.683, 4.153, -2.635, 4.153, -2.683, 4.167, -2.635, 4.153, -2.635, 4.167, -2.635, 4.167, -2.711, 4.195, -2.683, 4.167, -2.718, 4.167, -2.683, 4.167, -2.711, 4.195, -2.601, 4.167, -2.711, 4.195, -2.635, 4.167, -2.711, 4.195, -2.74, 4.165, -2.718, 4.167, -2.348, 4.195, -2.711, 4.195, -2.601, 4.167, -2.348, 4.195, -2.601, 4.167, -2.348, 4.153, -2.348, 4.153, -2.601, 4.167, -2.601, 4.153, -2.718, 4.153, -2.718, 4.167, -2.74, 4.165, -2.872, 4.153, -2.718, 4.153, -2.74, 4.165, -2.872, 4.153, -2.74, 4.165, -2.872, 4.165, -2.882, 4.272, -2.934, 4.212, -2.926, 4.21, -2.934, 4.212, -2.882, 4.272, -2.886, 4.28, -2.854, 4.177, -2.826, 4.17, -2.824, 4.177, -2.826, 4.17, -2.854, 4.177, -2.856, 4.17, -3.351, 4.061, -3.319, 4.124, -3.351, 4.182, -3.319, 4.124, -3.351, 4.061, -3.319, 4.061, -3.351, 4.182, -3.319, 4.124, -3.304, 4.132, -3.195, 4.182, -3.351, 4.182, -3.304, 4.132, -3.304, 4.132, -3.241, 4.132, -3.195, 4.182, -3.195, 4.182, -3.241, 4.132, -3.226, 4.124, -3.195, 4.081, -3.195, 4.182, -3.226, 4.124, -3.226, 4.124, -3.226, 4.081, -3.195, 4.081, -3.241, 4.132, -3.304, 4.132, -3.257, 4.124, -3.257, 4.124, -3.304, 4.132, -3.288, 4.124, -3.288, 4.124, -3.257, 4.087, -3.257, 4.124, -3.257, 4.087, -3.288, 4.124, -3.288, 4.087, -2.934, 4.177, -2.886, 4.11, -2.882, 4.117, -2.934, 4.177, -2.882, 4.117, -2.926, 4.18, -2.872, 4.165, -2.743, 4.17, -2.872, 4.17, -2.743, 4.17, -2.872, 4.165, -2.74, 4.165, -2.926, 4.21, -2.934, 4.177, -2.926, 4.18, -2.934, 4.177, -2.926, 4.21, -2.934, 4.212, -2.953, 4.183, -2.917, 4.183, -2.953, 4.194, -2.917, 4.194, -2.953, 4.194, -2.917, 4.183, -2.917, 4.206, -2.953, 4.206, -2.917, 4.194, -2.953, 4.194, -2.917, 4.194, -2.953, 4.206, -2.826, 4.22, -2.856, 4.22, -2.854, 4.212, -2.826, 4.22, -2.854, 4.212, -2.824, 4.212, -2.872, 4.225, -2.743, 4.219, -2.74, 4.225, -2.743, 4.219, -2.872, 4.225, -2.872, 4.219, -2.953, 4.194, -2.968, 4.194, -2.953, 4.183, -2.968, 4.194, -2.968, 4.178, -2.953, 4.183, -2.968, 4.194, -2.953, 4.206, -2.968, 4.211, -2.953, 4.206, -2.968, 4.194, -2.953, 4.194, -2.74, 4.165, -2.711, 4.195, -2.719, 4.195, -2.74, 4.165, -2.719, 4.195, -2.743, 4.17, -2.719, 4.195, -2.74, 4.225, -2.743, 4.219, -2.74, 4.225, -2.719, 4.195, -2.711, 4.195, -3.14, 4.194, -3.14, 4.178, -3.128, 4.183, -3.128, 4.194, -3.14, 4.194, -3.128, 4.183, -3.14, 4.194, -3.128, 4.206, -3.14, 4.211, -3.128, 4.206, -3.14, 4.194, -3.128, 4.194, -3.173, 4.21, -3.187, 4.194, -3.173, 4.194, -3.187, 4.194, -3.173, 4.21, -3.187, 4.218, -3.187, 4.194, -3.187, 4.171, -3.173, 4.179, -3.187, 4.194, -3.173, 4.179, -3.173, 4.194, -3.355, 4.194, -3.187, 4.218, -3.355, 4.218, -3.187, 4.218, -3.355, 4.194, -3.187, 4.194, -3.187, 4.171, -3.355, 4.194, -3.355, 4.171, -3.355, 4.194, -3.187, 4.171, -3.187, 4.194])
me_gun_006.materials.append(mat_meshpart1mtl_007)
me_gun_006.materials.append(mat_meshpart3mtl_005)
me_gun_006.materials.append(mat_meshpart4mtl_005)
me_gun_006.update()
me_gun_006.normals_split_custom_set([tuple(v) for v in zip(*[iter([-3.236e-07, 0.0, 1.0, -1.886e-07, 0.0, 1.0, -2.427e-07, 0.0, 1.0, -3.236e-07, 0.0, 1.0, -2.427e-07, 0.0, 1.0, 1.382e-06, 0.0, 1.0, -3.236e-07, 0.0, 1.0, 0.0, 0.0, 1.0, -1.886e-07, 0.0, 1.0, -1.886e-07, 0.0, 1.0, 0.0, 0.0, 1.0, 0.0, 0.0, 1.0, 0.0, 0.0, 1.0, -3.236e-07, 0.0, 1.0, -4.588e-07, 0.0, 1.0, -4.588e-07, 0.0, 1.0, -3.236e-07, 0.0, 1.0, -2.765e-06, 0.0, 1.0, 0.0, 0.0, 1.0, 0.0, 0.0, 1.0, 0.0, 0.0, 1.0, 0.0, 0.0, 1.0, 0.0, 0.0, 1.0, 0.0, 0.0, 1.0, 0.0, -0.5272, 0.8498, 0.0, 0.0, 1.0, 2.304e-08, -0.5272, 0.8498, 0.0, 0.0, 1.0, 2.304e-08, -0.5272, 0.8498, 0.0, 0.0, 1.0, -1.429e-05, 0.2977, 0.9547, 1.422e-05, 0.2977, 0.9547, -1.422e-05, -0.2977, 0.9547, -1.422e-05, -0.2977, 0.9547, 1.422e-05, 0.2977, 0.9547, 1.429e-05, -0.2977, 0.9547, -2.202e-05, 0.8864, 0.4629, 1.448e-05, 0.3016, 0.9534, -0.000188, 0.3016, 0.9534, 1.448e-05, 0.3016, 0.9534, -2.202e-05, 0.8864, 0.4629, 2.192e-05, 0.8864, 0.4629, -2.192e-05, -0.8865, 0.4628, -1.449e-05, -0.3015, 0.9535, 2.202e-05, -0.8864, 0.4629, -1.449e-05, -0.3015, 0.9535, 0.0001881, -0.3015, 0.9535, 2.202e-05, -0.8864, 0.4629, 0.0, 0.9216, 0.3882, 0.0, 1.474e-05, 1.0, -1.698e-08, 0.9216, 0.3882, 0.0, 0.9216, 0.3882, 0.0, -4.04e-05, 1.0, 0.0, 1.474e-05, 1.0, 0.0, -4.04e-05, 1.0, 0.0, -0.9216, 0.3881, 0.0, 1.474e-05, 1.0, 0.0, -4.04e-05, 1.0, 1.698e-08, -0.9216, 0.3881, 0.0, -0.9216, 0.3881, 2.304e-08, -0.5272, 0.8498, 0.0, -0.5272, 0.8498, 0.0, 0.0, 1.0, 0.0, 0.0, 1.0, 2.304e-08, -0.5272, 0.8498, 0.0, 0.0, 1.0, -0.4182, -0.03944, 0.9075, -0.4182, -0.03947, 0.9075, -0.4182, -0.03945, 0.9075, -0.4182, -0.03947, 0.9075, -0.4182, -0.03944, 0.9075, -0.4183, -0.03946, 0.9075, 0.4183, -0.03947, 0.9075, 0.4182, -0.03946, 0.9075, 0.4182, -0.03948, 0.9075, 0.4182, -0.03948, 0.9075, 0.4182, -0.03946, 0.9075, 0.4181, -0.03945, 0.9075, -0.4182, -0.03943, 0.9075, -0.4182, -0.03943, 0.9075, -0.4182, -0.03945, 0.9075, -0.4182, -0.03943, 0.9075, -0.4182, -0.03943, 0.9075, -0.4183, -0.03947, 0.9074, 0.4183, -0.03944, 0.9075, 0.4182, -0.03941, 0.9075, 0.4182, -0.03946, 0.9075, 0.4182, -0.03946, 0.9075, 0.4182, -0.03941, 0.9075, 0.4182, -0.03944, 0.9075, 0.4788, 0.5289, 0.7007, 6.454e-06, 0.711, 0.7032, 9.524e-05, 0.7111, 0.7031, 9.524e-05, 0.7111, 0.7031, 6.454e-06, 0.711, 0.7032, -0.4788, 0.529, 0.7007, 6.454e-06, 0.711, 0.7032, 0.4788, 0.5289, 0.7007, 0.5656, 0.4345, 0.7009, 6.454e-06, 0.711, 0.7032, -0.5657, 0.4344, 0.7009, -0.4788, 0.529, 0.7007, 0.7564, 0.654, 0.007854, 4.762e-06, 1.0, 0.007888, -3.616e-05, 1.0, 0.007882, 4.762e-06, 1.0, 0.007888, -0.7564, 0.654, 0.007848, -3.616e-05, 1.0, 0.007882, 4.762e-06, 1.0, 0.007888, 0.7564, 0.654, 0.007854, 0.7565, 0.6539, 0.007853, -0.7564, 0.654, 0.007848, 4.762e-06, 1.0, 0.007888, -0.7565, 0.654, 0.007898, -0.7564, 0.6541, -1.615e-05, 5.75e-05, 1.0, 0.0004034, -0.7566, 0.6539, -2.376e-05, 5.75e-05, 1.0, 0.0004034, -0.7564, 0.6541, -1.615e-05, 5.667e-05, 1.0, -0.0001279, 0.7565, 0.654, -1.61e-05, 5.75e-05, 1.0, 0.0004034, 5.667e-05, 1.0, -0.0001279, 5.75e-05, 1.0, 0.0004034, 0.7565, 0.654, -1.61e-05, 0.7564, 0.6541, 4.093e-05, -1.359e-06, 0.9438, -0.3306, 0.0, 0.9436, -0.331, -4.488e-07, 0.9438, -0.3304, -4.488e-07, 0.9438, -0.3304, 0.0, 0.9436, -0.331, 0.0, 0.4345, -0.9007, 0.0, 0.9436, -0.331, -1.359e-06, 0.9438, -0.3306, 0.0, 0.9438, -0.3304, -2.999e-05, 0.2182, -0.9759, 0.0, 0.9438, -0.3304, -1.359e-06, 0.9438, -0.3306, 0.0, 0.9438, -0.3304, -2.999e-05, 0.2182, -0.9759, 2.984e-05, 0.2182, -0.9759, 0.0, 0.4345, -0.9007, 0.0, 0.9436, -0.331, -1.887e-08, 0.4346, -0.9006, -2.211e-05, 0.8865, 0.4628, -2.557e-05, 0.8462, -0.5328, 2.545e-05, 0.8462, -0.5328, -2.211e-05, 0.8865, 0.4628, 2.545e-05, 0.8462, -0.5328, 2.221e-05, 0.8865, 0.4628, 0.6192, 0.622, 0.4792, 3.852e-05, 0.8783, 0.4781, 4.151e-05, 0.8783, 0.4782, 3.852e-05, 0.8783, 0.4781, -0.6191, 0.6221, 0.4792, 4.151e-05, 0.8783, 0.4782, 3.852e-05, 0.8783, 0.4781, 0.6192, 0.622, 0.4792, 0.6934, 0.5436, 0.4729, -0.6191, 0.6221, 0.4792, 3.852e-05, 0.8783, 0.4781, -0.6934, 0.5437, 0.4728, -0.7565, 0.654, 3.426e-05, 4.235e-05, 1.0, 1.883e-06, -0.7564, 0.6541, -1.287e-05, 4.235e-05, 1.0, 1.883e-06, -0.7565, 0.654, 3.426e-05, 4.1e-05, 1.0, -1.252e-06, 0.7565, 0.654, 3.469e-05, 4.235e-05, 1.0, 1.883e-06, 4.1e-05, 1.0, -1.252e-06, 4.235e-05, 1.0, 1.883e-06, 0.7565, 0.654, 3.469e-05, 0.7565, 0.654, -1.329e-05, -0.7565, 0.654, -2.15e-05, -1.392e-05, 1.0, 0.0, -0.7565, 0.654, 2.16e-05, -1.392e-05, 1.0, 0.0, -0.7565, 0.654, -2.15e-05, 1.938e-05, 1.0, -8.713e-07, 1.938e-05, 1.0, -8.713e-07, 0.7564, 0.6541, 2.133e-05, -1.392e-05, 1.0, 0.0, 0.7564, 0.6541, 2.133e-05, 1.938e-05, 1.0, -8.713e-07, 0.7565, 0.6539, -2.144e-05, -2.399e-06, 0.9082, -0.4186, -0.6449, 0.6399, -0.4178, -0.7094, 0.5677, -0.4177, -0.6449, 0.6399, -0.4178, -2.399e-06, 0.9082, -0.4186, -0.0002128, 0.9082, -0.4185, -2.399e-06, 0.9082, -0.4186, 0.6448, 0.6401, -0.4177, -0.0002128, 0.9082, -0.4185, 0.6448, 0.6401, -0.4177, -2.399e-06, 0.9082, -0.4186, 0.7095, 0.5676, -0.4178, 1.689e-08, 0.9232, 0.3844, 1.058e-07, 1.0, -1.846e-05, -1.053e-07, 1.0, -1.849e-05, 1.058e-07, 1.0, -1.846e-05, 1.689e-08, 0.9232, 0.3844, 0.0, 0.9232, 0.3844, 9.435e-06, 0.8848, -0.466, -0.6207, 0.6315, -0.4647, -0.696, 0.5458, -0.4666, -0.6207, 0.6315, -0.4647, 9.435e-06, 0.8848, -0.466, 4.241e-05, 0.8847, -0.4662, 9.435e-06, 0.8848, -0.466, 0.6207, 0.6316, -0.4646, 4.241e-05, 0.8847, -0.4662, 0.6207, 0.6316, -0.4646, 9.435e-06, 0.8848, -0.466, 0.6959, 0.5458, -0.4666, 0.6193, 0.4808, -0.6207, 0.5352, 0.5698, -0.6236, -2.004e-05, 0.7779, -0.6284, 0.5352, 0.5698, -0.6236, -2.839e-05, 0.7778, -0.6285, -2.004e-05, 0.7779, -0.6284, -0.5353, 0.5697, -0.6236, -2.004e-05, 0.7779, -0.6284, -2.839e-05, 0.7778, -0.6285, -2.004e-05, 0.7779, -0.6284, -0.5353, 0.5697, -0.6236, -0.6193, 0.4807, -0.6208, -4.123e-05, 1.0, 1.853e-05, -0.7563, 0.6542, -4.451e-07, -0.7566, 0.6539, 2.411e-05, -0.7563, 0.6542, -4.451e-07, -4.123e-05, 1.0, 1.853e-05, 0.0001189, 1.0, 6.47e-05, 0.0001189, 1.0, 6.47e-05, -4.123e-05, 1.0, 1.853e-05, 0.7565, 0.654, -6.431e-05, 0.7565, 0.654, 2.363e-05, 0.7565, 0.654, -6.431e-05, -4.123e-05, 1.0, 1.853e-05, -0.7108, 5.088e-06, 0.7034, -0.4818, 0.526, 0.7008, -0.5683, 0.4315, 0.7006, -0.4818, 0.526, 0.7008, -0.7108, 5.088e-06, 0.7034, -0.7111, 1.051e-05, 0.7031, -0.7108, 5.088e-06, 0.7034, -0.4818, -0.526, 0.7008, -0.7111, 1.051e-05, 0.7031, -0.4818, -0.526, 0.7008, -0.7108, 5.088e-06, 0.7034, -0.5683, -0.4315, 0.7006, -0.7564, 0.606, -0.2461, -0.8554, 0.0001237, -0.5179, -0.8554, 0.0001353, -0.5179, -0.7564, 0.606, -0.2461, -0.8554, 0.0001353, -0.5179, -0.7542, 0.6121, -0.2376, -0.8554, -0.0001247, -0.518, -0.7565, -0.6059, -0.2462, -0.7543, -0.6121, -0.2376, -0.7565, -0.6059, -0.2462, -0.8554, -0.0001247, -0.518, -0.8554, -0.0001502, -0.518, -1.0, -2.853e-06, 0.007857, -0.758, 0.6522, 0.007893, -0.7577, 0.6525, 0.00781, -0.758, 0.6522, 0.007893, -1.0, -2.853e-06, 0.007857, -1.0, -3.427e-06, 0.007828, -1.0, -3.427e-06, 0.007828, -1.0, -2.853e-06, 0.007857, -0.758, -0.6522, 0.007881, -0.7577, -0.6525, 0.007879, -0.758, -0.6522, 0.007881, -1.0, -2.853e-06, 0.007857, -0.7958, 0.5111, -0.3247, -0.8193, -0.1244, -0.5597, -0.8193, -0.1242, -0.5598, -0.7958, 0.5111, -0.3247, -0.8193, -0.1242, -0.5598, -0.7956, 0.5114, -0.3246, -0.8193, 0.1242, -0.5598, -0.7959, -0.511, -0.3248, -0.7957, -0.5112, -0.3247, -0.7959, -0.511, -0.3248, -0.8193, 0.1242, -0.5598, -0.8193, 0.1244, -0.5597, -0.7579, -0.6524, 6.761e-06, -0.7578, -0.6524, 2.771e-05, -1.0, 8.625e-07, 0.0001469, -1.0, 8.834e-07, 0.0, -1.0, 8.625e-07, 0.0001469, -0.7578, -0.6524, 2.771e-05, -0.7578, 0.6524, -1.709e-05, -1.0, 8.625e-07, 0.0001469, -1.0, 8.834e-07, 0.0, -1.0, 8.625e-07, 0.0001469, -0.7578, 0.6524, -1.709e-05, -0.7578, 0.6524, 0.0001415, -0.8783, 5.872e-07, 0.4781, -0.6222, 0.619, 0.4793, -0.6949, 0.5418, 0.4728, -0.6222, 0.619, 0.4793, -0.8783, 5.872e-07, 0.4781, -0.8782, 7.084e-07, 0.4783, -0.6222, -0.619, 0.4793, -0.8782, 7.084e-07, 0.4783, -0.8783, 5.872e-07, 0.4781, -0.6949, -0.5418, 0.4729, -0.6222, -0.619, 0.4793, -0.8783, 5.872e-07, 0.4781, -0.7813, 0.5527, 0.29, -0.7961, 0.5128, -0.3213, -0.7961, 0.5127, -0.3214, -0.7806, 0.5536, 0.2901, -0.7955, 0.5138, -0.3213, -0.7806, 0.5536, 0.29, -0.7776, 0.273, -0.5664, -0.7776, -0.273, -0.5664, -0.7771, -0.2733, -0.567, -0.7776, -0.273, -0.5664, -0.7776, 0.273, -0.5664, -0.7777, 0.273, -0.5663, -0.7616, 0.6118, -0.2139, -0.8193, 0.1281, -0.5589, -0.8193, 0.1281, -0.5589, -0.7614, 0.6121, -0.2137, -0.8193, 0.1285, -0.5588, -0.7614, 0.612, -0.2138, -0.7813, -0.5527, 0.29, -0.7961, -0.5127, -0.3214, -0.7961, -0.5128, -0.3213, -0.7955, -0.5138, -0.3213, -0.7806, -0.5536, 0.2901, -0.7806, -0.5537, 0.29, -0.7617, 0.6116, -0.2139, -0.7775, 0.277, -0.5645, -0.7771, 0.2771, -0.5651, -0.7771, 0.2771, -0.5651, -0.7618, 0.6114, -0.214, -0.7617, 0.6116, -0.2139, -0.8193, -0.1262, -0.5593, -0.7614, -0.612, -0.2138, -0.7614, -0.612, -0.2138, -0.7614, -0.612, -0.2138, -0.8193, -0.1262, -0.5593, -0.8193, -0.1281, -0.5589, -0.754, 0.6138, -0.2339, -0.7111, 0.7031, -1.282e-07, -0.7112, 0.703, 1.215e-10, -0.754, 0.6138, -0.2339, -0.7112, 0.703, 1.215e-10, -0.7562, 0.6078, -0.2425, -0.7582, -0.652, 2.429e-05, -0.7578, -0.6525, 1.257e-05, -1.0, -1.23e-06, 2.152e-05, -1.0, 8.858e-07, 8.194e-06, -1.0, -1.23e-06, 2.152e-05, -0.7578, -0.6525, 1.257e-05, -0.7578, 0.6525, 1.325e-05, -1.0, -1.23e-06, 2.152e-05, -1.0, 8.858e-07, 8.194e-06, -1.0, -1.23e-06, 2.152e-05, -0.7578, 0.6525, 1.325e-05, -0.7582, 0.652, 2.379e-05, -0.7617, -0.6116, -0.2139, -0.7776, -0.2769, -0.5646, -0.7775, -0.277, -0.5645, -0.7776, -0.2769, -0.5646, -0.7617, -0.6116, -0.2139, -0.7615, -0.6118, -0.2142, -0.7562, -0.6078, -0.2424, -0.7111, -0.7031, -2.586e-07, -0.754, -0.6138, -0.2339, -0.754, -0.6138, -0.2339, -0.7111, -0.7031, -2.586e-07, -0.7112, -0.703, -4.569e-09, -0.7111, -0.7031, -1.841e-07, -0.711, -0.7032, 3.983e-07, -0.7111, -0.7031, 0.0, -0.7109, -0.7033, 9.308e-08, -0.7111, -0.7031, 0.0, -0.711, -0.7032, 3.983e-07, -0.711, -0.7032, -2.217e-07, -0.711, -0.7032, -6.17e-09, -0.711, -0.7032, 4.502e-09, -0.711, -0.7032, -2.217e-07, -0.711, -0.7032, 4.502e-09, -0.7111, -0.7031, 4.253e-07, -1.0, -1.309e-08, 0.0, -1.0, -5.833e-09, 0.0, -1.0, -7.352e-09, 0.0, -1.0, -7.352e-09, 0.0, -1.0, -5.833e-09, 0.0, -1.0, 7.353e-09, 0.0, -1.0, -5.833e-09, 0.0, -1.0, -1.309e-08, 0.0, -1.0, -9.847e-09, 0.0, -1.0, -1.309e-08, 0.0, -1.0, -1.851e-08, 0.0, -1.0, -9.847e-09, 0.0, -1.0, 7.353e-09, 0.0, -1.0, -5.833e-09, 0.0, -1.0, 5.833e-09, 0.0, -1.0, 5.833e-09, 0.0, -1.0, 1.309e-08, 0.0, -1.0, 7.353e-09, 0.0, -1.0, 1.309e-08, 0.0, -1.0, 5.833e-09, 0.0, -1.0, 9.847e-09, 0.0, -1.0, 1.851e-08, 0.0, -1.0, 1.309e-08, 0.0, -1.0, 9.847e-09, 0.0, -1.0, 0.0, 0.0, -1.0, 0.0, 0.0, -1.0, 0.0, 0.0, -1.0, 0.0, 0.0, -1.0, 0.0, 0.0, -1.0, 0.0, 0.0, -1.0, 0.0, 0.0, -1.0, 0.0, 0.0, -1.0, 0.0, 0.0, -1.0, 0.0, 0.0, -1.0, 0.0, 0.0, -1.0, 0.0, 0.0, -1.0, 0.0, 0.0, -1.0, 0.0, 0.0, -1.0, 0.0, 0.0, -1.0, 9.146e-09, 0.0, -1.0, -2.37e-09, 0.0, -1.0, 0.0, 0.0, -1.0, -2.37e-09, 0.0, -1.0, 9.146e-09, 0.0, -1.0, -1.157e-07, 0.0, -1.0, -8.614e-09, 0.0, -1.0, -2.37e-09, 0.0, -1.0, -1.157e-07, 0.0, -1.0, -8.614e-09, 0.0, -1.0, -1.157e-07, 0.0, -1.0, 0.0, 0.0, -1.0, 0.0, 0.0, -1.0, 0.0, 0.0, -1.0, 0.0, 0.0, -1.0, -5.464e-09, 0.0, -1.0, -6.284e-09, 0.0, -1.0, -7.159e-08, 0.0, -1.0, -6.284e-09, 0.0, -1.0, -5.464e-09, 0.0, -1.0, 0.0, 0.0, -1.0, 0.0, 0.0, -1.0, -6.284e-09, 0.0, -1.0, 0.0, 0.0, -1.0, -6.284e-09, 0.0, -1.0, 0.0, 0.0, -1.0, 0.0, 0.0, -1.0, -5.464e-09, 0.0, -1.0, -7.159e-08, 0.0, -1.0, 0.0, 0.0, -1.0, -7.159e-08, 0.0, -1.0, 0.0, 0.0, -1.0, 0.0, 0.0, -1.0, 0.0, 0.0, -1.0, -7.159e-08, 0.0, -1.0, 0.0, 0.0, -1.0, 0.0, 0.0, -1.0, 0.0, 0.0, -1.0, -5.464e-09, 0.0, -1.0, -0.0003357, -2.731e-08, -1.0, -5.464e-09, 0.0, -1.0, 0.0, 0.0, -1.0, -3.956e-08, 0.0, -1.0, -0.0003357, -2.731e-08, -1.0, 0.0, 0.0, -1.0, -7.332e-09, 0.0, -1.0, -0.0003357, -2.731e-08, -1.0, -3.956e-08, 0.0, -1.0, -0.0003357, -2.731e-08, -1.0, -7.332e-09, 0.0, -1.0, 0.0, 0.0, -0.7809, 0.5514, 0.2937, -0.757, 0.1995, 0.6223, -0.7809, 0.5514, 0.2937, -0.757, 0.1995, 0.6223, -0.7809, 0.5514, 0.2937, -0.757, 0.1995, 0.6222, -0.7619, 0.6127, -0.2101, -0.7616, 0.613, -0.21, -0.7613, 0.6134, -0.2101, -0.7619, 0.6127, -0.2101, -0.7613, 0.6134, -0.2101, -0.7619, 0.6127, -0.21, -1.0, -2.657e-08, 0.0, -1.0, 3.445e-08, 0.0, -1.0, -1.21e-08, 0.0, -1.0, -1.21e-08, 0.0, -1.0, 3.445e-08, 0.0, -1.0, 4.824e-08, 0.0, -1.0, 7.56e-08, 0.0, -1.0, 4.824e-08, 0.0, -1.0, 3.445e-08, 0.0, -1.0, 0.0, 0.0, -1.0, 4.824e-08, 0.0, -1.0, 7.56e-08, 0.0, -1.0, 0.0, 0.0, -1.0, 7.56e-08, 0.0, -1.0, 0.0, 0.0, -1.0, -2.657e-08, 0.0, -1.0, 0.0004793, 7.538e-09, -1.0, 3.445e-08, 0.0, -1.0, -2.657e-08, 0.0, -1.0, -1.21e-08, 0.0, -1.0, 3.78e-08, 0.0, -1.0, -1.21e-08, 0.0, -1.0, 0.0, 0.0, -1.0, 3.78e-08, 0.0, -1.0, 0.0, 0.0, -1.0, 3.78e-08, 0.0, -1.0, 0.0, 0.0, -1.0, 0.0004793, 7.538e-09, -1.0, -2.657e-08, 0.0, -1.0, -0.0004791, 0.0, -1.0, -0.0004791, 0.0, -1.0, 0.0, 0.0, -1.0, 0.0004793, 7.538e-09, -1.0, 0.0, 0.0, -1.0, -0.0004791, 0.0, -1.0, 0.0, 0.0, -0.757, -0.1993, 0.6223, -0.7809, -0.5513, 0.2937, -0.7809, -0.5513, 0.2937, -0.7809, -0.5513, 0.2937, -0.757, -0.1993, 0.6223, -0.757, -0.1993, 0.6223, -0.8288, 0.5596, -9.141e-06, -0.8494, 0.4902, 0.1953, -0.8288, 0.5596, -1.276e-05, -0.8516, 0.4831, 0.2033, -0.8288, 0.5596, -1.276e-05, -0.8494, 0.4902, 0.1953, -0.7571, -0.1952, 0.6235, -0.757, 0.1952, 0.6235, -0.7571, -0.1952, 0.6234, -0.7571, -0.1952, 0.6235, -0.757, 0.1952, 0.6235, -0.757, 0.1952, 0.6235, -1.0, -0.0003394, 2.879e-11, -1.0, 1.189e-05, 0.0, -0.7576, -0.6528, -1.493e-05, -0.7581, -0.6521, 1.496e-05, -0.7576, -0.6528, -1.493e-05, -1.0, 1.189e-05, 0.0, -1.0, 1.189e-05, 0.0, -1.0, -0.0003394, 2.879e-11, -0.7576, 0.6528, 1.493e-05, -0.7581, 0.6521, -1.496e-05, -0.7576, 0.6528, 1.493e-05, -1.0, -0.0003394, 2.879e-11, -0.7617, -0.613, -0.21, -0.7618, -0.6128, -0.21, -0.7619, -0.6127, -0.21, -0.7618, -0.6128, -0.21, -0.7617, -0.613, -0.21, -0.7616, -0.6131, -0.21, -0.8499, -0.4895, 0.195, -0.8288, -0.5596, -9.149e-06, -0.8288, -0.5596, -9.399e-06, -0.8288, -0.5596, -9.399e-06, -0.8518, -0.4828, 0.2033, -0.8499, -0.4895, 0.195, -0.9087, 7.333e-07, -0.4175, -0.6479, -0.6369, -0.4178, -0.7109, -0.5658, -0.4177, -0.6479, -0.6369, -0.4178, -0.9087, 7.333e-07, -0.4175, -0.9082, 6.914e-07, -0.4185, -0.9082, 6.914e-07, -0.4185, -0.9087, 7.333e-07, -0.4175, -0.6479, 0.6369, -0.4178, -0.9087, 7.333e-07, -0.4175, -0.7109, 0.5658, -0.4177, -0.6479, 0.6369, -0.4178, -0.8524, 0.4802, 0.2072, -0.9052, 0.002248, 0.425, -0.9052, 0.002343, 0.425, -0.9052, 0.002248, 0.425, -0.8524, 0.4802, 0.2072, -0.8503, 0.4872, 0.1991, -0.9057, -0.002223, 0.424, -0.8503, -0.4872, 0.1991, -0.8524, -0.4801, 0.2072, -0.8524, -0.4801, 0.2072, -0.9052, -0.002343, 0.425, -0.9057, -0.002223, 0.424, -0.8847, 7.353e-06, -0.4662, -0.6238, -0.6283, -0.4648, -0.6973, -0.5441, -0.4666, -0.6238, -0.6283, -0.4648, -0.8847, 7.353e-06, -0.4662, -0.8847, 1.44e-05, -0.4661, -0.8847, 1.44e-05, -0.4661, -0.8847, 7.353e-06, -0.4662, -0.6238, 0.6283, -0.4648, -0.8847, 7.353e-06, -0.4662, -0.6973, 0.5441, -0.4666, -0.6238, 0.6283, -0.4648, -0.7773, 4.743e-06, -0.6292, -0.6218, 0.4778, -0.6205, -0.5382, 0.5669, -0.6236, -0.7773, 4.743e-06, -0.6292, -0.5382, 0.5669, -0.6236, -0.7777, -3.717e-06, -0.6286, -0.5382, -0.5669, -0.6236, -0.7773, 4.743e-06, -0.6292, -0.7777, -3.717e-06, -0.6286, -0.7773, 4.743e-06, -0.6292, -0.5382, -0.5669, -0.6236, -0.6219, -0.4778, -0.6204, -1.0, 8.932e-06, -0.001027, -0.7578, 0.6524, -0.0001224, -1.0, 4.93e-07, -0.00075, -0.7578, -0.6525, 1.042e-05, -1.0, 8.932e-06, -0.001027, -1.0, 4.93e-07, -0.00075, -0.7578, 0.6524, -0.0001224, -1.0, 8.932e-06, -0.001027, -0.7581, 0.6521, 1.287e-05, -1.0, 8.932e-06, -0.001027, -0.7578, -0.6525, 1.042e-05, -0.7581, -0.6522, 8.989e-06, 0.4182, -0.03942, -0.9075, 0.4183, -0.03945, -0.9075, 0.4183, -0.03948, -0.9075, 0.4183, -0.03945, -0.9075, 0.4182, -0.03942, -0.9075, 0.4182, -0.03944, -0.9075, -0.4182, -0.0394, -0.9075, -0.4182, -0.03943, -0.9075, -0.4182, -0.03943, -0.9075, -0.4182, -0.03943, -0.9075, -0.4182, -0.03944, -0.9075, -0.4182, -0.03943, -0.9075, 0.4182, -0.03944, -0.9075, 0.4182, -0.03945, -0.9075, 0.4183, -0.03946, -0.9075, 0.4182, -0.03945, -0.9075, 0.4182, -0.03944, -0.9075, 0.4182, -0.03946, -0.9075, -0.4182, -0.03946, -0.9075, -0.4182, -0.03943, -0.9075, -0.4182, -0.03944, -0.9075, -0.4182, -0.03943, -0.9075, -0.4182, -0.03945, -0.9075, -0.4182, -0.03944, -0.9075, 0.0, 0.0, -1.0, -2.304e-08, -0.5272, -0.8498, 0.0, -0.5272, -0.8498, -2.304e-08, -0.5272, -0.8498, 0.0, 0.0, -1.0, 0.0, 0.0, -1.0, 1.899e-08, 0.4345, -0.9007, 0.0, 0.4345, -0.9007, 0.0, -0.4345, -0.9007, 0.0, -0.4345, -0.9007, 0.0, 0.4345, -0.9007, -1.899e-08, -0.4345, -0.9007, 2.552e-05, 0.8462, -0.5328, -2.989e-05, -0.2222, -0.975, 2.975e-05, -0.2223, -0.975, -2.989e-05, -0.2222, -0.975, 2.552e-05, 0.8462, -0.5328, -0.0001784, 0.8463, -0.5328, -2.553e-05, -0.8463, -0.5328, 0.0001784, -0.8462, -0.5328, 2.989e-05, 0.2223, -0.975, 2.989e-05, 0.2223, -0.975, -2.975e-05, 0.2222, -0.975, -2.553e-05, -0.8463, -0.5328, 0.0, 0.0, -1.0, -2.304e-08, -0.5272, -0.8498, 0.0, -0.5272, -0.8498, -2.304e-08, -0.5272, -0.8498, 0.0, 0.0, -1.0, 0.0, 0.0, -1.0, 0.0, 0.0, -1.0, 0.0, 0.0, -1.0, 0.0, 0.0, -1.0, 0.0, 0.0, -1.0, 0.0, 0.0, -1.0, 0.0, 0.0, -1.0, 2.134e-05, -0.711, 0.7032, -0.4788, -0.529, 0.7007, -0.5656, -0.4345, 0.7009, -0.4788, -0.529, 0.7007, 2.134e-05, -0.711, 0.7032, 7.591e-05, -0.7111, 0.7031, 2.134e-05, -0.711, 0.7032, 0.4788, -0.5289, 0.7007, 7.591e-05, -0.7111, 0.7031, 0.4788, -0.5289, 0.7007, 2.134e-05, -0.711, 0.7032, 0.5656, -0.4346, 0.7009, 7.441e-05, -1.0, 0.007776, -0.7564, -0.654, 0.007911, -0.7565, -0.654, 0.007867, -0.7564, -0.654, 0.007911, 7.441e-05, -1.0, 0.007776, -3.798e-05, -1.0, 0.007884, -3.798e-05, -1.0, 0.007884, 7.441e-05, -1.0, 0.007776, 0.7564, -0.6541, 0.007849, 0.7565, -0.6539, 0.00789, 0.7564, -0.6541, 0.007849, 7.441e-05, -1.0, 0.007776, -0.7564, -0.6541, -1.625e-05, 5.75e-05, -1.0, 0.0004035, 5.799e-05, -1.0, -0.000128, 5.799e-05, -1.0, -0.000128, 5.75e-05, -1.0, 0.0004035, 0.7565, -0.654, -1.629e-05, 5.75e-05, -1.0, 0.0004035, -0.7564, -0.6541, -1.625e-05, -0.7566, -0.6539, 4.099e-05, 0.7564, -0.6541, -2.325e-05, 0.7565, -0.654, -1.629e-05, 5.75e-05, -1.0, 0.0004035, 2.285e-08, -0.5272, -0.8497, 0.0, -0.5272, -0.8498, 0.0, -1.0, -7.069e-06, 0.0, -1.0, -7.069e-06, 0.0, -0.5272, -0.8498, 0.0, -1.0, 7.133e-06, 0.0, -1.0, 7.133e-06, 0.0, -0.5272, 0.8498, 0.0, -1.0, -7.069e-06, 0.0, -0.5272, 0.8498, 0.0, -1.0, 7.133e-06, -2.286e-08, -0.5271, 0.8498, 1.888e-08, -0.4345, -0.9007, 0.0, -0.4346, -0.9006, 0.0, -0.9436, -0.331, 0.0, -0.9436, -0.331, 0.0, -0.4346, -0.9006, 4.488e-07, -0.9438, -0.3304, 0.0, -0.9436, -0.331, 4.488e-07, -0.9438, -0.3304, -1.291e-06, -0.9438, -0.3307, 0.0, -0.9438, -0.3304, 0.0, -0.9436, -0.331, -1.291e-06, -0.9438, -0.3307, 0.0, -0.9438, -0.3304, -1.291e-06, -0.9438, -0.3307, 2.998e-05, -0.2182, -0.9759, -0.0002994, -0.2183, -0.9759, 0.0, -0.9438, -0.3304, 2.998e-05, -0.2182, -0.9759, 0.0, -1.0, 0.0, 0.0, -1.0, 0.0, 0.0, -1.0, 0.0, 0.0, -1.0, 0.0, 0.0, -1.0, 0.0, 0.0, -1.0, 0.0, 0.0, -1.0, 0.0, 0.0, -1.0, 0.0, 0.0, -1.0, 0.0, 0.0, -1.0, 0.0, 0.0, -1.0, 0.0, 0.0, -1.0, 0.0, 0.0, -1.0, 0.0, 0.0, -1.0, 0.0, 0.0, -1.0, 0.0, 0.0, -1.0, 0.0, 0.0, -1.0, 0.0, 0.0, -1.0, 0.0, -2.545e-05, -0.8462, -0.5328, -2.221e-05, -0.8865, 0.4628, 2.211e-05, -0.8865, 0.4628, -2.545e-05, -0.8462, -0.5328, 2.211e-05, -0.8865, 0.4628, 2.557e-05, -0.8462, -0.5328, 3.855e-05, -0.8783, 0.4781, -0.6191, -0.6221, 0.4792, -0.6934, -0.5437, 0.4728, -0.6191, -0.6221, 0.4792, 3.855e-05, -0.8783, 0.4781, 4.215e-05, -0.8783, 0.4781, 0.6192, -0.622, 0.4792, 4.215e-05, -0.8783, 0.4781, 3.855e-05, -0.8783, 0.4781, 0.6935, -0.5436, 0.4729, 0.6192, -0.622, 0.4792, 3.855e-05, -0.8783, 0.4781, -0.7565, -0.654, 3.502e-05, 4.011e-05, -1.0, 1.603e-06, 4.184e-05, -1.0, -1.007e-06, 4.184e-05, -1.0, -1.007e-06, 4.011e-05, -1.0, 1.603e-06, 0.7565, -0.654, 3.398e-05, 4.011e-05, -1.0, 1.603e-06, -0.7565, -0.654, 3.502e-05, -0.7564, -0.6541, -1.359e-05, 0.7565, -0.654, -1.319e-05, 0.7565, -0.654, 3.398e-05, 4.011e-05, -1.0, 1.603e-06, -0.4251, -0.9052, 7.651e-08, -0.4251, -0.9052, -3.939e-08, -0.4251, -0.9052, -9.115e-08, -0.4251, -0.9052, -3.939e-08, -0.4251, -0.9052, 7.651e-08, -0.4251, -0.9052, 9.034e-08, -0.4251, -0.9052, -5.891e-08, -0.4252, -0.9051, -4.244e-08, -0.4264, -0.9045, 0.0, -0.4264, -0.9045, 0.0, -0.4252, -0.9051, -4.244e-08, -0.4252, -0.9051, -1.868e-08, 0.425, -0.9052, 1.449e-07, 0.4251, -0.9052, 1.335e-07, 0.4251, -0.9052, 2.967e-08, 0.4251, -0.9052, 2.967e-08, 0.4251, -0.9052, 1.335e-07, 0.4252, -0.9051, 2.012e-07, 0.4251, -0.9052, 4.831e-08, 0.4251, -0.9052, -2.832e-07, 0.425, -0.9052, -1.582e-07, 0.4251, -0.9052, -2.832e-07, 0.4251, -0.9052, 4.831e-08, 0.4252, -0.9051, 2.859e-07, -0.7565, -0.654, -2.16e-05, -0.7565, -0.654, 2.15e-05, -6.877e-05, -1.0, 0.0, 1.94e-05, -1.0, 8.713e-07, -6.877e-05, -1.0, 0.0, -0.7565, -0.654, 2.15e-05, -6.877e-05, -1.0, 0.0, 1.94e-05, -1.0, 8.713e-07, 0.7564, -0.6541, -2.133e-05, 0.7565, -0.6539, 2.144e-05, 0.7564, -0.6541, -2.133e-05, 1.94e-05, -1.0, 8.713e-07, 5.328e-05, -0.9081, -0.4187, 0.6448, -0.6401, -0.4177, 0.7095, -0.5676, -0.4178, 0.6448, -0.6401, -0.4177, 5.328e-05, -0.9081, -0.4187, -0.0001707, -0.9082, -0.4185, -0.0001707, -0.9082, -0.4185, 5.328e-05, -0.9081, -0.4187, -0.6449, -0.6399, -0.4178, 5.328e-05, -0.9081, -0.4187, -0.7094, -0.5677, -0.4177, -0.6449, -0.6399, -0.4178, 0.0, -0.9232, 0.3844, 1.053e-07, -1.0, -8.194e-06, -1.689e-08, -0.9232, 0.3844, 0.0, -0.9232, 0.3844, -1.058e-07, -1.0, -8.176e-06, 1.053e-07, -1.0, -8.194e-06, 0.0, -0.5272, -0.8498, 0.0, -1.0, -7.069e-06, 2.285e-08, -0.5272, -0.8497, 0.0, -1.0, -7.069e-06, 0.0, -0.5272, -0.8498, 0.0, -1.0, 7.133e-06, 0.0, -1.0, -7.069e-06, 0.0, -1.0, 7.133e-06, 0.0, -0.5272, 0.8498, 0.0, -0.5272, 0.8498, 0.0, -1.0, 7.133e-06, -2.286e-08, -0.5271, 0.8498, 6.218e-05, -0.8848, -0.466, 6.377e-06, -0.8848, -0.466, -0.6206, -0.6316, -0.4647, 0.6207, -0.6316, -0.4646, 6.377e-06, -0.8848, -0.466, 6.218e-05, -0.8848, -0.466, 6.377e-06, -0.8848, -0.466, -0.696, -0.5458, -0.4667, -0.6206, -0.6316, -0.4647, 6.377e-06, -0.8848, -0.466, 0.6207, -0.6316, -0.4646, 0.6959, -0.5459, -0.4666, -2.366e-05, -0.7778, -0.6285, -0.6193, -0.4807, -0.6208, -0.5353, -0.5697, -0.6236, -2.366e-05, -0.7778, -0.6285, -0.5353, -0.5697, -0.6236, -2.651e-05, -0.7778, -0.6285, 0.5353, -0.5698, -0.6236, -2.366e-05, -0.7778, -0.6285, -2.651e-05, -0.7778, -0.6285, -2.366e-05, -0.7778, -0.6285, 0.5353, -0.5698, -0.6236, 0.6193, -0.4808, -0.6207, -0.7563, -0.6542, 2.2e-07, -2.034e-05, -1.0, -0.0003081, -0.7566, -0.6539, 1.877e-05, -2.034e-05, -1.0, -0.0003081, -0.7563, -0.6542, 2.2e-07, 0.0001198, -1.0, 6.456e-05, 0.7565, -0.654, 1.309e-07, -2.034e-05, -1.0, -0.0003081, 0.0001198, -1.0, 6.456e-05, -2.034e-05, -1.0, -0.0003081, 0.7565, -0.654, 1.309e-07, 0.7565, -0.654, 1.855e-05, 0.4817, 0.5261, 0.7008, 0.711, 0.002132, 0.7031, 0.5683, 0.4315, 0.7006, 0.711, 0.002132, 0.7031, 0.4817, 0.5261, 0.7008, 0.711, 0.002261, 0.7032, 0.711, -0.002123, 0.7031, 0.4817, -0.5261, 0.7008, 0.5683, -0.4315, 0.7006, 0.4817, -0.5261, 0.7008, 0.711, -0.002123, 0.7031, 0.7111, -0.00226, 0.7031, 0.7565, 0.6059, -0.2461, 0.8554, -0.0001041, -0.5179, 0.8554, -0.0001299, -0.518, 0.8554, -0.0001041, -0.5179, 0.7565, 0.6059, -0.2461, 0.7543, 0.6121, -0.2376, 0.7565, -0.6059, -0.2462, 0.8554, 0.0001577, -0.5179, 0.8554, 0.0001172, -0.5179, 0.7565, -0.6059, -0.2462, 0.8554, 0.0001172, -0.5179, 0.7543, -0.612, -0.2377, 0.7578, 0.6525, 0.007877, 0.7576, 0.6526, 0.007869, 1.0, 0.002162, 0.007885, 1.0, 0.002377, 0.007882, 1.0, 0.002162, 0.007885, 0.7576, 0.6526, 0.007869, 1.0, -0.002151, 0.007877, 0.7576, -0.6526, 0.007859, 0.7578, -0.6525, 0.007854, 0.7576, -0.6526, 0.007859, 1.0, -0.002151, 0.007877, 1.0, -0.002347, 0.007881, 0.8193, -0.126, -0.5593, 0.7958, 0.5112, -0.3248, 0.7957, 0.5113, -0.3247, 0.7958, 0.5112, -0.3248, 0.8193, -0.126, -0.5593, 0.8193, -0.1261, -0.5593, 0.7957, -0.5113, -0.3247, 0.8193, 0.1261, -0.5593, 0.8193, 0.1259, -0.5593, 0.7957, -0.5113, -0.3247, 0.8193, 0.1259, -0.5593, 0.7956, -0.5115, -0.3247, 1.0, -0.002004, -2.05e-05, 0.7578, -0.6524, -1.709e-05, 0.7578, -0.6524, 0.0001415, 0.7578, -0.6524, -1.709e-05, 1.0, -0.002004, -2.05e-05, 1.0, -0.001984, -1.823e-05, 0.7578, 0.6524, 6.74e-06, 0.7578, 0.6524, 0.0002071, 1.0, 0.002006, 0.0001437, 1.0, 0.001986, -1.832e-05, 1.0, 0.002006, 0.0001437, 0.7578, 0.6524, 0.0002071, 0.6946, 0.5423, 0.4727, 0.622, 0.6192, 0.4792, 0.8782, 0.002089, 0.4783, 0.622, 0.6192, 0.4792, 0.8782, 0.001941, 0.4783, 0.8782, 0.002089, 0.4783, 0.8782, -0.002087, 0.4783, 0.622, -0.6192, 0.4792, 0.6946, -0.5423, 0.4727, 0.622, -0.6192, 0.4792, 0.8782, -0.002087, 0.4783, 0.8782, -0.001939, 0.4783, 0.7809, 0.5532, 0.2901, 0.7957, 0.5134, -0.3213, 0.7958, 0.5133, -0.3213, 0.7959, 0.5132, -0.3213, 0.781, 0.5531, 0.29, 0.781, 0.5531, 0.2901, 0.7771, 0.2733, -0.5669, 0.7775, -0.2731, -0.5665, 0.7776, -0.273, -0.5664, 0.7776, -0.273, -0.5664, 0.7776, 0.273, -0.5663, 0.7771, 0.2733, -0.5669, 0.8193, 0.1259, -0.5593, 0.7616, 0.6116, -0.214, 0.7616, 0.6116, -0.214, 0.7614, 0.6121, -0.2137, 0.8193, 0.1265, -0.5593, 0.8193, 0.1265, -0.5593, 0.7958, -0.5132, -0.3213, 0.781, -0.5531, 0.29, 0.781, -0.5531, 0.29, 0.7958, -0.5133, -0.3213, 0.7809, -0.5532, 0.29, 0.7958, -0.5133, -0.3213, 0.7617, 0.6116, -0.214, 0.7776, 0.2766, -0.5646, 0.7776, 0.2767, -0.5646, 0.7776, 0.2766, -0.5646, 0.7617, 0.6116, -0.214, 0.7614, 0.6119, -0.2142, 0.7617, -0.6115, -0.2141, 0.8192, -0.1265, -0.5593, 0.8193, -0.1265, -0.5593, 0.7617, -0.6115, -0.2141, 0.8193, -0.1265, -0.5593, 0.7618, -0.6115, -0.214, 0.7111, 0.7031, -2.29e-08, 0.7541, 0.6137, -0.2338, 0.7563, 0.6076, -0.2424, 0.7541, 0.6137, -0.2338, 0.7111, 0.7031, -2.29e-08, 0.7111, 0.7031, 2.095e-11, 1.0, -0.002585, -4.064e-06, 0.7579, -0.6523, 1.496e-05, 0.7573, -0.653, 1.087e-05, 0.7579, -0.6523, 1.496e-05, 1.0, -0.002585, -4.064e-06, 1.0, -0.001657, 2.039e-05, 0.7573, 0.6531, 1.099e-05, 0.7579, 0.6523, 1.421e-05, 1.0, 0.002587, -4.971e-06, 1.0, 0.001658, 2.115e-05, 1.0, 0.002587, -4.971e-06, 0.7579, 0.6523, 1.421e-05, 0.7618, -0.6114, -0.214, 0.7772, -0.2767, -0.5651, 0.7618, -0.6114, -0.2141, 0.7772, -0.2767, -0.5651, 0.7618, -0.6114, -0.214, 0.7777, -0.2765, -0.5646, 0.7542, -0.6136, -0.2338, 0.711, -0.7032, 8.607e-09, 0.711, -0.7032, -3.589e-08, 0.7542, -0.6136, -0.2338, 0.711, -0.7032, -3.589e-08, 0.7564, -0.6076, -0.2424, 0.7111, -0.7031, 2.771e-09, 0.711, -0.7032, -2.29e-08, 0.711, -0.7032, 2.095e-11, 0.7111, -0.7031, 2.771e-09, 0.711, -0.7032, 2.095e-11, 0.7112, -0.703, -1.43e-08, 0.7106, -0.7036, 0.0, 0.711, -0.7032, 9.844e-09, 0.711, -0.7032, -3.892e-09, 0.7106, -0.7036, 0.0, 0.711, -0.7032, -3.892e-09, 0.711, -0.7032, 2.878e-08, 1.0, 0.0, 0.0, 1.0, 0.0, 0.0, 1.0, 0.0, 0.0, 1.0, 0.0, 0.0, 1.0, 0.0, 0.0, 1.0, 0.0, 0.0, 1.0, 0.0, 0.0, 1.0, 0.0, 0.0, 1.0, 0.0, 0.0, 1.0, 0.0, 0.0, 1.0, 0.0, 0.0, 1.0, 0.0, 0.0, 1.0, 0.0, 0.0, 1.0, 0.0, 0.0, 1.0, 0.0, 0.0, 1.0, 0.0, 0.0, 1.0, 0.0, 0.0, 1.0, 0.0, 0.0, 1.0, 0.0, 0.0, 1.0, 0.0, 0.0, 1.0, 0.0, 0.0, 1.0, 0.0, 0.0, 1.0, 0.0004794, -4.722e-08, 1.0, 0.0, 0.0, 1.0, -3.628e-08, 0.0, 1.0, -7.82e-08, 0.0, 1.0, -8.673e-08, 0.0, 1.0, -7.82e-08, 0.0, 1.0, -3.628e-08, 0.0, 1.0, 0.0, 0.0, 1.0, 0.0, 0.0, 1.0, 0.0, 0.0, 1.0, 0.0, 0.0, 1.0, 0.0, 0.0, 1.0, 0.0, 0.0, 1.0, 0.0, 0.0, 1.0, 7.942e-09, 0.0, 1.0, 2.927e-07, 0.0, 1.0, 0.0, 0.0, 1.0, 0.0, 0.0, 1.0, 0.0, 0.0, 1.0, 0.0, 0.0, 1.0, 2.927e-07, 0.0, 1.0, 7.942e-09, 0.0, 1.0, -2.891e-07, 0.0, 1.0, 7.942e-09, 0.0, 1.0, -2.584e-08, 0.0, 1.0, -2.891e-07, 0.0, 1.0, -2.891e-07, 0.0, 1.0, -2.584e-08, 0.0, 1.0, 0.0, 0.0, 1.0, 0.0, 0.0, 1.0, 0.0, 0.0, 1.0, 0.0, 0.0, 1.0, 0.0, 0.0, 1.0, 0.0, 0.0, 1.0, 0.0, 0.0, 1.0, 0.0, 0.0, 1.0, 0.0, 0.0, 1.0, -5.727e-07, 0.0, 1.0, -5.727e-07, 0.0, 1.0, -1.487e-07, 0.0, 1.0, 0.0, 0.0, 1.0, -1.604e-07, 0.0, 1.0, 0.0, 0.0, 1.0, -1.487e-07, 0.0, 1.0, -1.61e-07, 0.0, 1.0, -1.487e-07, 0.0, 1.0, -5.727e-07, 0.0, 1.0, -1.487e-07, 0.0, 1.0, 0.0003359, 7.854e-10, 1.0, -1.604e-07, 0.0, 1.0, -1.294e-08, 0.0, 1.0, -1.487e-07, 0.0, 1.0, -1.61e-07, 0.0, 1.0, -1.294e-08, 0.0, 1.0, -1.61e-07, 0.0, 1.0, 0.0, 0.0, 1.0, 0.0, 0.0, 1.0, -1.61e-07, 0.0, 1.0, 0.0, 0.0, 1.0, 1.978e-07, 0.0, 1.0, -1.604e-07, 0.0, 1.0, 0.0003359, 7.854e-10, 1.0, 3.666e-08, 0.0, 1.0, 1.978e-07, 0.0, 1.0, 0.0003359, 7.854e-10, 1.0, 3.666e-08, 0.0, 1.0, 0.0003359, 7.854e-10, 1.0, 0.0, 0.0, 0.7809, 0.5512, 0.2938, 0.757, 0.1993, 0.6223, 0.7569, 0.1993, 0.6223, 0.757, 0.1993, 0.6223, 0.7809, 0.5512, 0.2938, 0.7809, 0.5512, 0.2938, 0.7616, 0.613, -0.2101, 0.7615, 0.6131, -0.21, 0.7615, 0.6132, -0.2101, 0.7615, 0.6131, -0.21, 0.7616, 0.613, -0.2101, 0.7616, 0.613, -0.2101, 1.0, 0.0, 0.0, 1.0, 0.0, 0.0, 1.0, 0.0, 0.0, 1.0, 0.0, 0.0, 1.0, 0.0, 0.0, 1.0, 0.0, 0.0, 1.0, 0.0, 0.0, 1.0, 0.0, 0.0, 1.0, 7.006e-08, 0.0, 1.0, 3.277e-08, 0.0, 1.0, 0.0, 0.0, 1.0, 7.006e-08, 0.0, 1.0, 7.006e-08, 0.0, 1.0, 6.377e-08, 0.0, 1.0, 3.277e-08, 0.0, 1.0, 3.277e-08, 0.0, 1.0, 6.377e-08, 0.0, 1.0, 7.56e-08, 0.0, 1.0, 0.0, 0.0, 1.0, 3.277e-08, 0.0, 1.0, 7.56e-08, 0.0, 1.0, 7.56e-08, 0.0, 1.0, 0.0, 0.0, 1.0, 0.0, 0.0, 1.0, 6.377e-08, 0.0, 1.0, 7.006e-08, 0.0, 1.0, 3.719e-08, 0.0, 1.0, 3.719e-08, 0.0, 1.0, 7.006e-08, 0.0, 1.0, -0.0006705, 0.0, 1.0, -0.0006705, 0.0, 1.0, 0.0, 0.0, 1.0, 3.719e-08, 0.0, 1.0, 0.0, 0.0, 1.0, -0.0006705, 0.0, 1.0, 0.0, 0.0, 0.757, -0.1991, 0.6224, 0.7809, -0.5512, 0.2938, 0.7809, -0.5512, 0.2938, 0.7569, -0.1993, 0.6224, 0.7808, -0.5515, 0.2937, 0.7569, -0.1993, 0.6224, 0.8287, 0.5596, -1.221e-06, 0.8497, 0.4899, 0.1951, 0.8288, 0.5596, -1.127e-06, 0.8497, 0.4899, 0.1951, 0.8287, 0.5596, -1.221e-06, 0.8518, 0.4828, 0.2033, 0.757, 0.1952, 0.6236, 0.757, -0.1952, 0.6235, 0.7571, -0.1952, 0.6235, 0.757, -0.1952, 0.6235, 0.757, 0.1952, 0.6236, 0.757, 0.1952, 0.6236, 0.7579, -0.6524, -1.497e-05, 0.7577, -0.6527, 0.0001048, 1.0, -0.001978, -1.823e-05, 1.0, -0.002409, 1.83e-05, 1.0, -0.001978, -1.823e-05, 0.7577, -0.6527, 0.0001048, 0.7579, 0.6523, 1.496e-05, 0.7577, 0.6527, -1.491e-05, 1.0, 0.00198, 0.0002378, 1.0, 0.002412, -1.83e-05, 1.0, 0.00198, 0.0002378, 0.7577, 0.6527, -1.491e-05, 0.7616, -0.6131, -0.2101, 0.7617, -0.613, -0.2101, 0.7613, -0.6134, -0.2102, 0.7616, -0.6131, -0.2101, 0.7613, -0.6134, -0.2102, 0.7616, -0.6131, -0.2101, 0.8287, -0.5596, -1.315e-06, 0.85, -0.4893, 0.195, 0.8519, -0.4826, 0.2033, 0.85, -0.4893, 0.195, 0.8287, -0.5596, -1.315e-06, 0.8288, -0.5596, -1.192e-06, 0.9082, -0.002749, -0.4186, 0.9082, -0.002003, -0.4186, 0.6478, -0.637, -0.4178, 0.9082, -0.002003, -0.4186, 0.7111, -0.5655, -0.4179, 0.6478, -0.637, -0.4178, 0.9082, 0.002004, -0.4186, 0.6478, 0.637, -0.4178, 0.7111, 0.5655, -0.4179, 0.6478, 0.637, -0.4178, 0.9082, 0.002004, -0.4186, 0.9082, 0.00275, -0.4186, 0.8525, 0.4799, 0.2071, 0.9052, 0.002803, 0.4249, 0.9052, 0.00264, 0.4249, 0.8525, 0.4799, 0.2071, 0.9052, 0.00264, 0.4249, 0.8508, 0.4864, 0.1989, 0.9057, -0.002582, 0.4239, 0.8525, -0.4799, 0.2071, 0.8505, -0.4869, 0.1991, 0.8525, -0.4799, 0.2071, 0.9057, -0.002582, 0.4239, 0.9052, -0.002804, 0.4249, 0.8848, -0.002096, -0.4661, 0.6976, -0.5438, -0.4666, 0.6236, -0.6286, -0.4647, 0.8848, -0.002643, -0.466, 0.8848, -0.002096, -0.4661, 0.6236, -0.6286, -0.4647, 0.8847, 0.002144, -0.4661, 0.6236, 0.6286, -0.4647, 0.6976, 0.5438, -0.4666, 0.6236, 0.6286, -0.4647, 0.8847, 0.002144, -0.4661, 0.8847, 0.002692, -0.4661, 0.5383, 0.5668, -0.6237, 0.7778, 0.001925, -0.6285, 0.7778, 0.001862, -0.6285, 0.7778, 0.001925, -0.6285, 0.5383, 0.5668, -0.6237, 0.622, 0.4776, -0.6205, 0.7778, -0.001914, -0.6285, 0.622, -0.4775, -0.6205, 0.5383, -0.5668, -0.6237, 0.7778, -0.001914, -0.6285, 0.5383, -0.5668, -0.6237, 0.7778, -0.001886, -0.6285, 1.0, 0.002086, -8.962e-06, 0.7578, 0.6525, -3.004e-05, 0.7578, 0.6525, 1.453e-05, 0.7578, 0.6525, -3.004e-05, 1.0, 0.002086, -8.962e-06, 1.0, 0.002025, 1.306e-06, 0.7578, -0.6525, 1.392e-05, 1.0, -0.002069, -1.115e-05, 0.7578, -0.6525, 1.027e-05, 1.0, -0.002069, -1.115e-05, 0.7578, -0.6525, 1.392e-05, 1.0, -0.002024, 1.02e-06])] * 3)])

# ---- objects
ob_camera = bpy.data.objects.new('Camera', cam_camera)
ob_gun = bpy.data.objects.new('gun', me_gun_006)

# ---- transforms, parenting, visibility, modifiers, constraints
ob_camera.location = (7.359, -6.926, 4.958)
ob_camera.rotation_euler = (1.109, 0.0, 0.8149)
ob_camera.lock_rotations_4d = False
ob_camera.empty_display_type = 'ARROWS'
ob_camera.color = (0.0, 0.0, 0.0, 0.0)
ob_camera.display_type = 'WIRE'
ob_camera.lineart.crease_threshold = 0.0
ob_gun.location = (1.0, 0.0, 0.0)
ob_gun.rotation_euler = (1.571, -0.0, 1.571)
ob_gun.scale = (0.4, 0.4, 0.4)

# ---- collection membership
col_collection.objects.link(ob_camera)
col_collection.objects.link(ob_gun)

# ---- scene / render settings (as saved in the file)
scene.camera = ob_camera
scene.frame_start = 1; scene.frame_end = 250; scene.frame_set(1)
scene.render.engine = 'BLENDER_EEVEE_NEXT'
scene.render.bake_bias = 0.0
scene.render.bake_samples = 0
scene.cycles.sampling_pattern = 'TABULATED_SOBOL'
scene.eevee.use_volume_custom_range = False
bpy.context.view_layer.update()

# ---- added for rendering (the .blend has no usable light): sun
light_auto_sun = bpy.data.lights.new('AutoSun', 'SUN')
light_auto_sun.energy = 3.0
light_auto_sun.angle = 0.0523599
ob_auto_sun = bpy.data.objects.new('AutoSun', light_auto_sun)
scene.collection.objects.link(ob_auto_sun)
ob_auto_sun.rotation_euler = (0.872665, 0.174533, 0.523599)
bpy.context.view_layer.update()
